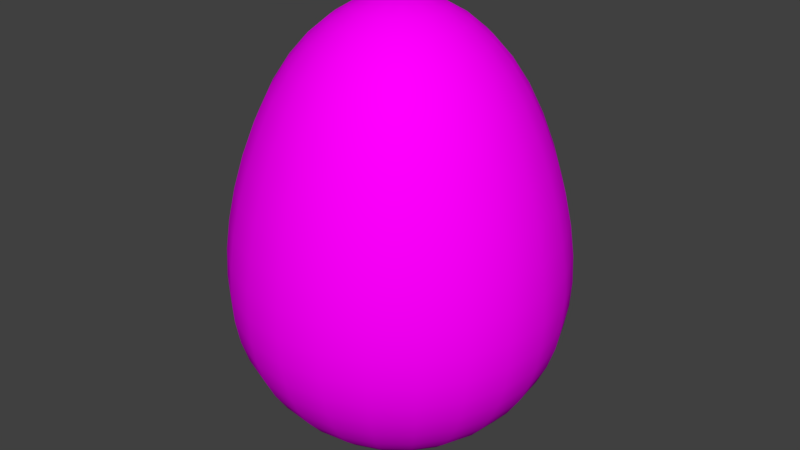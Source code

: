 # Source: Egg.blend  (saved by Blender 2.79.0; exported with 4.5.12 LTS)
import bpy
from mathutils import Matrix  # noqa: F401  (used for matrix-valued properties, if any)

bpy.ops.wm.read_factory_settings(use_empty=True)
scene = bpy.context.scene
scene.name = 'Scene'

# ---- collections
col_collection_1 = bpy.data.collections.new('Collection 1'); scene.collection.children.link(col_collection_1)

# ---- images (referenced by path relative to the original .blend; pixels are not part of the script)
import os
ASSET_DIR = os.environ.get("B2B_ASSET_DIR", "")  # directory of the original .blend (textures are referenced by path, not embedded)
HERE = os.path.dirname(os.path.abspath(__file__))  # packed textures are extracted next to this script under _unpacked/

def load_image(name, relpath, width, height, colorspace="sRGB"):
    """Load a texture the original file referenced (path relative to the .blend, or extracted next to this script)."""
    p = next((c for c in (os.path.join(HERE, relpath), os.path.join(ASSET_DIR, relpath)) if relpath and os.path.exists(c)), "")
    if p:
        img = bpy.data.images.load(p, check_existing=True)
        img.name = name
    else:  # same state as the original file: an image datablock whose file is absent (Cycles renders it pink)
        img = bpy.data.images.new(name, width, height)
        img.source = "FILE"
        img.filepath = "//" + (relpath or name)
    img.colorspace_settings.name = colorspace
    return img
img_lowpoly_texture_png = load_image('Lowpoly_texture.png', 'Lowpoly_texture.png', 1024, 1024, 'sRGB')

# ---- materials (node trees are filled in below, after node groups)
mat_egg_mat = bpy.data.materials.new('Egg_mat')
mat_egg_mat.alpha_threshold = 0.0
mat_egg_mat.roughness = 0.5

# ---- material node trees
mat_egg_mat.use_nodes = True; mat_egg_mat.node_tree.nodes.clear()
_N = mat_egg_mat.node_tree.nodes; _L = mat_egg_mat.node_tree.links
n0 = _N.new('ShaderNodeOutputMaterial'); n0.name = 'Material Output'; n0.location = (300, 300)
n1 = _N.new('ShaderNodeBsdfDiffuse'); n1.name = 'Diffuse BSDF'; n1.location = (10, 300)
n2 = _N.new('ShaderNodeTexImage'); n2.name = 'Image Texture'; n2.location = (-210, 361)
n2.width = 140
n2.image = img_lowpoly_texture_png
_L.new(n1.outputs[0], n0.inputs[0])
_L.new(n2.outputs[0], n1.inputs[0])
n0.is_active_output = True

# ---- world
world_world = bpy.data.worlds.new('World'); scene.world = world_world
world_world.use_nodes = True; world_world.node_tree.nodes.clear()
_N = world_world.node_tree.nodes; _L = world_world.node_tree.links
n0 = _N.new('ShaderNodeOutputWorld'); n0.name = 'World Output'; n0.location = (300, 300)
n1 = _N.new('ShaderNodeBackground'); n1.name = 'Background'; n1.location = (10, 300)
n1.inputs[0].default_value = (0.05088, 0.05088, 0.05088, 1.0)
_L.new(n1.outputs[0], n0.inputs[0])
n0.is_active_output = True
world_world.color = (0.05088, 0.05088, 0.05088)
world_world.use_sun_shadow = False
world_world.sun_shadow_jitter_overblur = 0.0
world_world.cycles.sampling_method = 'MANUAL'

# ---- meshes
me_sphere = bpy.data.meshes.new('Sphere')
me_sphere.from_pydata([(0.1509, 1.025, -0.5631), (0.1509, -1.014, -0.5631), (0.2457, -0.3404, -0.9171), (0.1966, 0.7111, -0.7339), (0.09485, -1.144, -0.354), (0.04314, 1.345, -0.161), (0.229, -0.6069, -0.8546), (0.229, 0.3409, -0.8546), (0.04314, -1.205, -0.161), (0.09485, 1.242, -0.354), (0.1966, -0.8313, -0.7339), (0.2457, -0.02179, -0.9171), (0.6256, -0.6069, -0.6256), (0.6256, 0.3409, -0.6256), (0.1179, -1.205, -0.1179), (0.2591, 1.242, -0.2591), (0.5372, -0.8313, -0.5372), (0.6714, -0.02179, -0.6714), (0.4122, 1.025, -0.4122), (0.4122, -1.014, -0.4122), (0.6714, -0.3404, -0.6714), (0.5372, 0.7111, -0.5372), (0.2591, -1.144, -0.2591), (0.1179, 1.345, -0.1179), (0.9171, -0.3404, -0.2457), (0.7339, 0.7111, -0.1966), (0.354, -1.144, -0.09485), (0.161, 1.345, -0.04314), (0.8546, -0.6069, -0.229), (0.8546, 0.3409, -0.229), (0.161, -1.205, -0.04314), (0.354, 1.242, -0.09485), (0.7339, -0.8313, -0.1966), (0.9171, -0.02179, -0.2457), (0.5631, 1.025, -0.1509), (0.5631, -1.014, -0.1509), (0.7339, -0.8313, 0.1966), (0.9171, -0.02179, 0.2457), (0.5631, 1.025, 0.1509), (0.5631, -1.014, 0.1509), (0.9171, -0.3404, 0.2457), (0.7339, 0.7111, 0.1966), (0.354, -1.144, 0.09485), (0.161, 1.345, 0.04314), (0.8546, -0.6069, 0.229), (0.8546, 0.3409, 0.229), (0.161, -1.205, 0.04314), (0.354, 1.242, 0.09485), (0.1179, 1.345, 0.1179), (0.6256, -0.6069, 0.6256), (0.6256, 0.3409, 0.6256), (0.1179, -1.205, 0.1179), (0.2591, 1.242, 0.2591), (0.5372, -0.8313, 0.5372), (0.6714, -0.02179, 0.6714), (0.4122, 1.025, 0.4122), (0.4122, -1.014, 0.4122), (0.6714, -0.3404, 0.6714), (0.5372, 0.7111, 0.5372), (0.2591, -1.144, 0.2591), (0.1509, -1.014, 0.5631), (0.2457, -0.3404, 0.9171), (0.1966, 0.7111, 0.7339), (0.09485, -1.144, 0.354), (0.04314, 1.345, 0.161), (0.229, -0.6069, 0.8546), (0.229, 0.3409, 0.8546), (0.04314, -1.205, 0.161), (0.09485, 1.242, 0.354), (0.1966, -0.8313, 0.7339), (0.2457, -0.02179, 0.9171), (0.1509, 1.025, 0.5631), (-0.09485, 1.242, 0.354), (-0.1966, -0.8313, 0.7339), (-0.2457, -0.02179, 0.9171), (-0.1509, 1.025, 0.5631), (-0.1509, -1.014, 0.5631), (-0.2457, -0.3404, 0.9171), (-0.1966, 0.7111, 0.7339), (-0.09485, -1.144, 0.354), (-0.04314, 1.345, 0.161), (-0.229, -0.6069, 0.8546), (-0.229, 0.3409, 0.8546), (-0.04314, -1.205, 0.161), (-0.2591, -1.144, 0.2591), (-0.1179, 1.345, 0.1179), (-0.6256, -0.6069, 0.6256), (-0.6256, 0.3409, 0.6256), (-0.1179, -1.205, 0.1179), (-0.2591, 1.242, 0.2591), (-0.5372, -0.8313, 0.5372), (-0.6714, -0.02179, 0.6714), (-0.4122, 1.025, 0.4122), (-0.4122, -1.014, 0.4122), (-0.6714, -0.3404, 0.6714), (-0.5372, 0.7111, 0.5372), (-0.5631, 1.025, 0.1509), (-0.5631, -1.014, 0.1509), (-0.9171, -0.3404, 0.2457), (-0.7339, 0.7111, 0.1966), (-0.354, -1.144, 0.09485), (-0.161, 1.345, 0.04314), (-0.8546, -0.6069, 0.229), (-0.8546, 0.3409, 0.229), (-0.161, -1.205, 0.04314), (-0.354, 1.242, 0.09485), (-0.7339, -0.8313, 0.1966), (-0.9171, -0.02179, 0.2457), (-0.161, -1.205, -0.04314), (-0.354, 1.242, -0.09485), (-0.7339, -0.8313, -0.1966), (-0.9171, -0.02179, -0.2457), (-0.5631, 1.025, -0.1509), (-0.5631, -1.014, -0.1509), (-0.9171, -0.3404, -0.2457), (-0.7339, 0.7111, -0.1966), (-0.354, -1.144, -0.09485), (-0.161, 1.345, -0.04314), (-0.8546, -0.6069, -0.229), (-0.8546, 0.3409, -0.229), (-0.5372, 0.7111, -0.5372), (-0.2591, -1.144, -0.2591), (-0.1179, 1.345, -0.1179), (-0.6256, -0.6069, -0.6256), (-0.6256, 0.3409, -0.6256), (-0.1179, -1.205, -0.1179), (-0.2591, 1.242, -0.2591), (-0.5372, -0.8313, -0.5372), (-0.6714, -0.02179, -0.6714), (-0.4122, 1.025, -0.4122), (-0.4122, -1.014, -0.4122), (-0.6714, -0.3404, -0.6714), (-0.1509, 1.025, -0.5631), (-0.1509, -1.014, -0.5631), (-0.2457, -0.3404, -0.9171), (-0.1966, 0.7111, -0.7339), (-0.09485, -1.144, -0.354), (-0.04314, 1.345, -0.161), (-0.229, -0.6069, -0.8546), (-0.229, 0.3409, -0.8546), (-0.04314, -1.205, -0.161), (-0.09485, 1.242, -0.354), (-0.1966, -0.8313, -0.7339), (-0.2457, -0.02179, -0.9171), (3.725e-09, -0.02179, -0.95), (7.451e-09, -0.3404, -0.95), (-7.451e-09, -1.014, -0.5833), (0.0726, 1.35, -0.1257), (0.1834, 1.242, -0.3176), (0.2917, 1.025, -0.5052), (0.3801, 0.7111, -0.6584), (0.4426, 0.3409, -0.7667), (0.475, -0.02179, -0.8228), (0.475, -0.3404, -0.8228), (0.4426, -0.6069, -0.7667), (0.3801, -0.8313, -0.6584), (0.2917, -1.014, -0.5052), (0.1834, -1.144, -0.3176), (0.1753, 0.8799, -0.6541), (0.1239, -1.086, -0.4625), (0.1753, -0.9288, -0.6541), (0.2394, -0.4798, -0.8935), (0.2479, -0.188, -0.9251), (0.06685, 1.309, -0.2495), (0.2394, 0.1554, -0.8935), (0.3176, 1.242, -0.1834), (0.5052, 1.025, -0.2917), (0.6584, 0.7111, -0.3801), (0.7667, 0.3409, -0.4426), (0.8228, -0.02179, -0.475), (0.8228, -0.3404, -0.475), (0.7667, -0.6069, -0.4426), (0.6584, -0.8313, -0.3801), (0.5052, -1.014, -0.2917), (0.3176, -1.144, -0.1834), (0.5865, -0.7234, -0.5865), (0.6541, -0.4798, -0.6541), (0.6541, 0.1554, -0.6541), (0.5865, 0.5283, -0.5865), (0.1826, -1.184, -0.1826), (0.3386, 1.146, -0.3386), (0.1826, 1.309, -0.1826), (0.4788, -0.9288, -0.4788), (0.6772, -0.188, -0.6772), (0.4788, 0.8799, -0.4788), (0.3386, -1.086, -0.3386), (0.3667, 1.242, -1.173e-07), (0.5833, 1.025, -1.006e-07), (0.7602, 0.7111, -8.568e-08), (0.8853, 0.3409, -4.843e-08), (0.95, -0.02179, -3.725e-08), (0.95, -0.3404, -4.843e-08), (0.8853, -0.6069, -3.725e-08), (0.7602, -0.8313, -1.863e-08), (0.5833, -1.014, -7.451e-09), (0.3667, -1.144, -1.863e-09), (0.8935, -0.4798, -0.2394), (0.9251, -0.188, -0.2479), (0.8011, 0.5283, -0.2147), (0.6541, 0.8799, -0.1753), (0.2495, -1.184, -0.06685), (0.4625, -1.086, -0.1239), (0.2495, 1.309, -0.06685), (0.8011, -0.7234, -0.2147), (0.8935, 0.1554, -0.2394), (0.4625, 1.146, -0.1239), (0.6541, -0.9288, -0.1753), (0.3176, 1.242, 0.1834), (0.5052, 1.025, 0.2917), (0.6584, 0.7111, 0.3801), (0.7667, 0.3409, 0.4426), (0.8228, -0.02179, 0.475), (0.8228, -0.3404, 0.475), (0.7667, -0.6069, 0.4426), (0.6584, -0.8313, 0.3801), (0.5052, -1.014, 0.2917), (0.3176, -1.144, 0.1834), (0.6541, -0.9288, 0.1753), (0.8011, -0.7234, 0.2147), (0.9251, -0.188, 0.2479), (0.8935, 0.1554, 0.2394), (0.6541, 0.8799, 0.1753), (0.4625, 1.146, 0.1239), (0.4625, -1.086, 0.1239), (0.8935, -0.4798, 0.2394), (0.8011, 0.5283, 0.2147), (0.2495, -1.184, 0.06685), (0.2495, 1.309, 0.06685), (0.1834, 1.242, 0.3176), (0.2917, 1.025, 0.5052), (0.3801, 0.7111, 0.6584), (0.4426, 0.3409, 0.7667), (0.475, -0.02179, 0.8228), (0.475, -0.3404, 0.8228), (0.4426, -0.6069, 0.7667), (0.3801, -0.8313, 0.6584), (0.2917, -1.014, 0.5052), (0.1834, -1.144, 0.3176), (0.1826, 1.309, 0.1826), (0.5865, -0.7234, 0.5865), (0.6541, -0.4798, 0.6541), (0.6541, 0.1554, 0.6541), (0.5865, 0.5283, 0.5865), (0.1826, -1.184, 0.1826), (0.3386, 1.146, 0.3386), (0.4788, -0.9288, 0.4788), (0.6772, -0.188, 0.6772), (0.4788, 0.8799, 0.4788), (0.3386, -1.086, 0.3386), (-3.353e-08, 1.242, 0.3667), (-7.451e-08, 1.025, 0.5833), (-7.078e-08, 0.7111, 0.7602), (-5.588e-08, 0.3409, 0.8853), (-8.196e-08, -0.02179, 0.95), (-8.196e-08, -0.3404, 0.95), (-6.706e-08, -0.6069, 0.8853), (-7.078e-08, -0.8313, 0.7602), (-6.706e-08, -1.014, 0.5833), (-4.47e-08, -1.144, 0.3667), (0.1239, -1.086, 0.4625), (0.1753, -0.9288, 0.6541), (0.2394, -0.4798, 0.8935), (0.2479, -0.188, 0.9251), (0.2147, 0.5283, 0.8011), (0.1753, 0.8799, 0.6541), (0.06685, -1.184, 0.2495), (0.06685, 1.309, 0.2495), (0.2147, -0.7234, 0.8011), (0.2394, 0.1554, 0.8935), (0.1239, 1.146, 0.4625), (-0.1834, 1.242, 0.3176), (-0.2917, 1.025, 0.5052), (-0.3801, 0.7111, 0.6584), (-0.4426, 0.3409, 0.7667), (-0.475, -0.02179, 0.8228), (-0.475, -0.3404, 0.8228), (-0.4426, -0.6069, 0.7667), (-0.3801, -0.8313, 0.6584), (-0.2917, -1.014, 0.5052), (-0.1834, -1.144, 0.3176), (-0.1239, 1.146, 0.4625), (-0.06685, 1.309, 0.2495), (-0.1753, -0.9288, 0.6541), (-0.2147, -0.7234, 0.8011), (-0.2479, -0.188, 0.9251), (-0.2394, 0.1554, 0.8935), (-0.1753, 0.8799, 0.6541), (-0.1239, -1.086, 0.4625), (-0.2394, -0.4798, 0.8935), (-0.2147, 0.5283, 0.8011), (-0.06685, -1.184, 0.2495), (-0.3176, 1.242, 0.1834), (-0.5052, 1.025, 0.2917), (-0.6584, 0.7111, 0.3801), (-0.7667, 0.3409, 0.4426), (-0.8228, -0.02179, 0.475), (-0.8228, -0.3404, 0.475), (-0.7667, -0.6069, 0.4426), (-0.6584, -0.8313, 0.3801), (-0.5052, -1.014, 0.2917), (-0.3176, -1.144, 0.1834), (-0.1826, -1.184, 0.1826), (-0.3386, -1.086, 0.3386), (-0.1826, 1.309, 0.1826), (-0.5865, -0.7234, 0.5865), (-0.6541, -0.4798, 0.6541), (-0.6541, 0.1554, 0.6541), (-0.5865, 0.5283, 0.5865), (-0.3386, 1.146, 0.3386), (-0.4788, -0.9288, 0.4788), (-0.6772, -0.188, 0.6772), (-0.4788, 0.8799, 0.4788), (-0.3667, 1.242, -1.583e-07), (-0.5833, 1.025, -2.012e-07), (-0.7602, 0.7111, -1.825e-07), (-0.8853, 0.3409, -1.378e-07), (-0.95, -0.02179, -1.825e-07), (-0.95, -0.3404, -1.676e-07), (-0.8853, -0.6069, -1.118e-07), (-0.7602, -0.8313, -7.823e-08), (-0.5833, -1.014, -8.196e-08), (-0.3667, -1.144, -7.078e-08), (-0.6541, 0.8799, 0.1753), (-0.4625, 1.146, 0.1239), (-0.4625, -1.086, 0.1239), (-0.6541, -0.9288, 0.1753), (-0.8935, -0.4798, 0.2394), (-0.9251, -0.188, 0.2479), (-0.8011, 0.5283, 0.2147), (-0.2495, -1.184, 0.06685), (-0.2495, 1.309, 0.06685), (-0.8011, -0.7234, 0.2147), (-0.8935, 0.1554, 0.2394), (-0.3176, 1.242, -0.1834), (-0.5052, 1.025, -0.2917), (-0.6584, 0.7111, -0.3801), (-0.7667, 0.3409, -0.4426), (-0.8228, -0.02179, -0.475), (-0.8228, -0.3404, -0.475), (-0.7667, -0.6069, -0.4426), (-0.6584, -0.8313, -0.3801), (-0.5052, -1.014, -0.2917), (-0.3176, -1.144, -0.1834), (-0.2495, -1.184, -0.06685), (-0.4625, 1.146, -0.1239), (-0.2495, 1.309, -0.06685), (-0.6541, -0.9288, -0.1753), (-0.8011, -0.7234, -0.2147), (-0.9251, -0.188, -0.2479), (-0.8935, 0.1554, -0.2394), (-0.6541, 0.8799, -0.1753), (-0.4625, -1.086, -0.1239), (-0.8935, -0.4798, -0.2394), (-0.8011, 0.5283, -0.2147), (-0.1834, 1.242, -0.3176), (-0.2917, 1.025, -0.5052), (-0.3801, 0.7111, -0.6584), (-0.4426, 0.3409, -0.7667), (-0.475, -0.02179, -0.8228), (-0.475, -0.3404, -0.8228), (-0.4426, -0.6069, -0.7667), (-0.3801, -0.8313, -0.6584), (-0.2917, -1.014, -0.5052), (-0.1834, -1.144, -0.3176), (-0.5865, 0.5283, -0.5865), (-0.4788, 0.8799, -0.4788), (-0.1826, -1.184, -0.1826), (-0.3386, -1.086, -0.3386), (-0.1826, 1.309, -0.1826), (-0.5865, -0.7234, -0.5865), (-0.6541, -0.4798, -0.6541), (-0.6541, 0.1554, -0.6541), (-0.3386, 1.146, -0.3386), (-0.4788, -0.9288, -0.4788), (-0.6772, -0.188, -0.6772), (-0.1239, 1.146, -0.4625), (-0.2147, 0.5283, -0.8011), (-0.06685, -1.184, -0.2495), (-0.2147, -0.7234, -0.8011), (-9.686e-08, 1.35, -0.1452), (2.421e-08, 1.242, -0.3667), (3.353e-08, 1.025, -0.5833), (3.353e-08, 0.7111, -0.7602), (3.353e-08, 0.3409, -0.8853), (3.353e-08, -0.6069, -0.8853), (2.235e-08, -0.8313, -0.7602), (0.0, -1.144, -0.3667), (-7.451e-09, -1.208, -0.1452), (0.0726, -1.208, -0.1257), (0.1239, 1.146, -0.4625), (0.2147, 0.5283, -0.8011), (0.06685, -1.184, -0.2495), (0.2147, -0.7234, -0.8011), (0.1257, 1.35, -0.0726), (0.1257, -1.208, -0.0726), (0.1452, 1.35, 1.304e-08), (0.1452, -1.208, -7.451e-09), (0.1257, 1.35, 0.0726), (0.1257, -1.208, 0.0726), (0.0726, 1.35, 0.1257), (0.0726, -1.208, 0.1257), (-9.872e-08, 1.35, 0.1452), (-1.676e-08, -1.208, 0.1452), (-0.0726, 1.35, 0.1257), (-0.0726, -1.208, 0.1257), (-0.1257, 1.35, 0.0726), (-0.1257, -1.208, 0.0726), (-0.1452, 1.35, 8.382e-09), (-0.1452, -1.208, -1.397e-08), (-0.1257, 1.35, -0.0726), (-0.1257, -1.208, -0.0726), (-0.0726, 1.35, -0.1257), (-0.0726, -1.208, -0.1257), (-0.1753, 0.8799, -0.6541), (-0.1239, -1.086, -0.4625), (-0.1753, -0.9288, -0.6541), (-0.2394, -0.4798, -0.8935), (-0.2479, -0.188, -0.9251), (-0.06685, 1.309, -0.2495), (-0.2394, 0.1554, -0.8935), (-2.547e-08, 1.31, -0.253), (1.318e-08, 0.8799, -0.6776), (4.799e-09, 0.1554, -0.9256), (7.592e-09, -0.188, -0.9583), (7.592e-09, -0.4798, -0.9256), (-9.171e-09, -0.9288, -0.6776), (-2.186e-09, -1.086, -0.4791), (-1.901e-08, -1.223, -7.706e-09), (-1.868e-07, 1.378, 1.666e-07), (0.1265, 1.31, -0.2191), (0.2396, 1.146, -0.4149), (0.3388, 0.8799, -0.5868), (0.4149, 0.5283, -0.7187), (0.4628, 0.1554, -0.8016), (0.4791, -0.188, -0.8299), (0.4628, -0.4798, -0.8016), (0.4149, -0.7234, -0.7187), (0.3388, -0.9288, -0.5868), (0.2396, -1.086, -0.4149), (0.1265, -1.185, -0.2191), (0.2191, 1.31, -0.1265), (0.4149, 1.146, -0.2396), (0.5868, 0.8799, -0.3388), (0.7187, 0.5283, -0.4149), (0.8016, 0.1554, -0.4628), (0.8299, -0.188, -0.4791), (0.8016, -0.4798, -0.4628), (0.7187, -0.7234, -0.4149), (0.5868, -0.9288, -0.3388), (0.4149, -1.086, -0.2396), (0.2191, -1.185, -0.1265), (0.253, 1.31, -9.277e-08), (0.4791, 1.146, -1.064e-07), (0.6776, 0.8799, -9.261e-08), (0.8299, 0.5283, -7.262e-08), (0.9256, 0.1554, -3.546e-08), (0.9583, -0.188, -4.559e-08), (0.9256, -0.4798, -5.04e-08), (0.8299, -0.7234, -2.556e-08), (0.6776, -0.9288, -1.265e-08), (0.4791, -1.086, 1.37e-10), (0.2531, -1.185, -6.965e-09), (0.2191, 1.31, 0.1265), (0.4149, 1.146, 0.2396), (0.5868, 0.8799, 0.3388), (0.7187, 0.5283, 0.4149), (0.8016, 0.1554, 0.4628), (0.8299, -0.188, 0.4791), (0.8016, -0.4798, 0.4628), (0.7187, -0.7234, 0.4149), (0.5868, -0.9288, 0.3388), (0.4149, -1.086, 0.2396), (0.2191, -1.185, 0.1265), (0.1265, 1.31, 0.2191), (0.2396, 1.146, 0.4149), (0.3388, 0.8799, 0.5868), (0.4149, 0.5283, 0.7187), (0.4628, 0.1554, 0.8016), (0.4791, -0.188, 0.8299), (0.4628, -0.4798, 0.8016), (0.4149, -0.7234, 0.7187), (0.3388, -0.9288, 0.5868), (0.2396, -1.086, 0.4149), (0.1265, -1.185, 0.2191), (-3.998e-08, 1.31, 0.253), (-5.251e-08, 1.146, 0.4791), (-8.417e-08, 0.8799, 0.6776), (-5.158e-08, 0.5283, 0.8299), (-6.741e-08, 0.1554, 0.9256), (-8.976e-08, -0.188, 0.9583), (-7.113e-08, -0.4798, 0.9256), (-6.741e-08, -0.7234, 0.8299), (-6.927e-08, -0.9288, 0.6776), (-6.648e-08, -1.086, 0.4791), (-2.222e-08, -1.185, 0.2531), (-0.1265, 1.31, 0.2191), (-0.2396, 1.146, 0.4149), (-0.3388, 0.8799, 0.5868), (-0.4149, 0.5283, 0.7187), (-0.4628, 0.1554, 0.8016), (-0.4791, -0.188, 0.8299), (-0.4628, -0.4798, 0.8016), (-0.4149, -0.7234, 0.7187), (-0.3388, -0.9288, 0.5868), (-0.2396, -1.086, 0.4149), (-0.1265, -1.185, 0.2191), (-0.2191, 1.31, 0.1265), (-0.4149, 1.146, 0.2396), (-0.5868, 0.8799, 0.3388), (-0.7187, 0.5283, 0.4149), (-0.8016, 0.1554, 0.4628), (-0.8299, -0.188, 0.4791), (-0.8016, -0.4798, 0.4628), (-0.7187, -0.7234, 0.4149), (-0.5868, -0.9288, 0.3388), (-0.4149, -1.086, 0.2396), (-0.2191, -1.185, 0.1265), (-0.253, 1.31, -1.079e-07), (-0.4791, 1.146, -1.767e-07), (-0.6776, 0.8799, -2.118e-07), (-0.8299, 0.5283, -1.481e-07), (-0.9256, 0.1554, -1.519e-07), (-0.9583, -0.188, -1.965e-07), (-0.9256, -0.4798, -1.286e-07), (-0.8299, -0.7234, -1.01e-07), (-0.6776, -0.9288, -6.015e-08), (-0.4791, -1.086, -9.858e-08), (-0.2531, -1.185, -3.071e-08), (-0.2191, 1.31, -0.1265), (-0.4149, 1.146, -0.2396), (-0.5868, 0.8799, -0.3388), (-0.7187, 0.5283, -0.4149), (-0.8016, 0.1554, -0.4628), (-0.8299, -0.188, -0.4791), (-0.8016, -0.4798, -0.4628), (-0.7187, -0.7234, -0.4149), (-0.5868, -0.9288, -0.3388), (-0.4149, -1.086, -0.2396), (-0.2191, -1.185, -0.1265), (-0.1265, 1.31, -0.2191), (-0.2396, 1.146, -0.4149), (-0.3388, 0.8799, -0.5868), (-0.4149, 0.5283, -0.7187), (-0.4628, 0.1554, -0.8016), (-0.4791, -0.188, -0.8299), (-0.4628, -0.4798, -0.8016), (-0.4149, -0.7234, -0.7187), (-0.3388, -0.9288, -0.5868), (-0.2396, -1.086, -0.4149), (-0.1265, -1.185, -0.2191), (4.761e-08, 1.146, -0.4791), (5.366e-08, 0.5283, -0.8299), (4.994e-08, -0.7234, -0.8299), (1.115e-10, -1.185, -0.2531)], [], [(0, 158, 421, 381), (0, 381, 550, 389), (0, 389, 430, 149), (0, 149, 431, 158), (1, 159, 426, 146), (1, 146, 425, 160), (1, 160, 437, 156), (1, 156, 438, 159), (2, 161, 424, 145), (2, 145, 423, 162), (2, 162, 434, 153), (2, 153, 435, 161), (3, 390, 551, 382), (3, 382, 421, 158), (3, 158, 431, 150), (3, 150, 432, 390), (4, 391, 553, 386), (4, 386, 426, 159), (4, 159, 438, 157), (4, 157, 439, 391), (5, 163, 420, 379), (5, 379, 428, 147), (5, 147, 429, 163), (6, 392, 552, 384), (6, 384, 424, 161), (6, 161, 435, 154), (6, 154, 436, 392), (7, 164, 422, 383), (7, 383, 551, 390), (7, 390, 432, 151), (7, 151, 433, 164), (8, 388, 427, 387), (8, 387, 553, 391), (8, 391, 439, 388), (9, 389, 550, 380), (9, 380, 420, 163), (9, 163, 429, 148), (9, 148, 430, 389), (10, 160, 425, 385), (10, 385, 552, 392), (10, 392, 436, 155), (10, 155, 437, 160), (11, 162, 423, 144), (11, 144, 422, 164), (11, 164, 433, 152), (11, 152, 434, 162), (12, 175, 436, 154), (12, 154, 435, 176), (12, 176, 446, 171), (12, 171, 447, 175), (13, 177, 433, 151), (13, 151, 432, 178), (13, 178, 443, 168), (13, 168, 444, 177), (14, 394, 427, 388), (14, 388, 439, 179), (14, 179, 450, 394), (15, 180, 430, 148), (15, 148, 429, 181), (15, 181, 440, 165), (15, 165, 441, 180), (16, 182, 437, 155), (16, 155, 436, 175), (16, 175, 447, 172), (16, 172, 448, 182), (17, 183, 434, 152), (17, 152, 433, 177), (17, 177, 444, 169), (17, 169, 445, 183), (18, 184, 431, 149), (18, 149, 430, 180), (18, 180, 441, 166), (18, 166, 442, 184), (19, 185, 438, 156), (19, 156, 437, 182), (19, 182, 448, 173), (19, 173, 449, 185), (20, 176, 435, 153), (20, 153, 434, 183), (20, 183, 445, 170), (20, 170, 446, 176), (21, 178, 432, 150), (21, 150, 431, 184), (21, 184, 442, 167), (21, 167, 443, 178), (22, 179, 439, 157), (22, 157, 438, 185), (22, 185, 449, 174), (22, 174, 450, 179), (23, 181, 429, 147), (23, 147, 428, 393), (23, 393, 440, 181), (24, 196, 446, 170), (24, 170, 445, 197), (24, 197, 456, 191), (24, 191, 457, 196), (25, 198, 443, 167), (25, 167, 442, 199), (25, 199, 453, 188), (25, 188, 454, 198), (26, 200, 450, 174), (26, 174, 449, 201), (26, 201, 460, 195), (26, 195, 461, 200), (27, 202, 440, 393), (27, 393, 428, 395), (27, 395, 451, 202), (28, 203, 447, 171), (28, 171, 446, 196), (28, 196, 457, 192), (28, 192, 458, 203), (29, 204, 444, 168), (29, 168, 443, 198), (29, 198, 454, 189), (29, 189, 455, 204), (30, 396, 427, 394), (30, 394, 450, 200), (30, 200, 461, 396), (31, 205, 441, 165), (31, 165, 440, 202), (31, 202, 451, 186), (31, 186, 452, 205), (32, 206, 448, 172), (32, 172, 447, 203), (32, 203, 458, 193), (32, 193, 459, 206), (33, 197, 445, 169), (33, 169, 444, 204), (33, 204, 455, 190), (33, 190, 456, 197), (34, 199, 442, 166), (34, 166, 441, 205), (34, 205, 452, 187), (34, 187, 453, 199), (35, 201, 449, 173), (35, 173, 448, 206), (35, 206, 459, 194), (35, 194, 460, 201), (36, 217, 459, 193), (36, 193, 458, 218), (36, 218, 469, 214), (36, 214, 470, 217), (37, 219, 456, 190), (37, 190, 455, 220), (37, 220, 466, 211), (37, 211, 467, 219), (38, 221, 453, 187), (38, 187, 452, 222), (38, 222, 463, 208), (38, 208, 464, 221), (39, 223, 460, 194), (39, 194, 459, 217), (39, 217, 470, 215), (39, 215, 471, 223), (40, 224, 457, 191), (40, 191, 456, 219), (40, 219, 467, 212), (40, 212, 468, 224), (41, 225, 454, 188), (41, 188, 453, 221), (41, 221, 464, 209), (41, 209, 465, 225), (42, 226, 461, 195), (42, 195, 460, 223), (42, 223, 471, 216), (42, 216, 472, 226), (43, 227, 451, 395), (43, 395, 428, 397), (43, 397, 462, 227), (44, 218, 458, 192), (44, 192, 457, 224), (44, 224, 468, 213), (44, 213, 469, 218), (45, 220, 455, 189), (45, 189, 454, 225), (45, 225, 465, 210), (45, 210, 466, 220), (46, 398, 427, 396), (46, 396, 461, 226), (46, 226, 472, 398), (47, 222, 452, 186), (47, 186, 451, 227), (47, 227, 462, 207), (47, 207, 463, 222), (48, 238, 462, 397), (48, 397, 428, 399), (48, 399, 473, 238), (49, 239, 469, 213), (49, 213, 468, 240), (49, 240, 479, 234), (49, 234, 480, 239), (50, 241, 466, 210), (50, 210, 465, 242), (50, 242, 476, 231), (50, 231, 477, 241), (51, 400, 427, 398), (51, 398, 472, 243), (51, 243, 483, 400), (52, 244, 463, 207), (52, 207, 462, 238), (52, 238, 473, 228), (52, 228, 474, 244), (53, 245, 470, 214), (53, 214, 469, 239), (53, 239, 480, 235), (53, 235, 481, 245), (54, 246, 467, 211), (54, 211, 466, 241), (54, 241, 477, 232), (54, 232, 478, 246), (55, 247, 464, 208), (55, 208, 463, 244), (55, 244, 474, 229), (55, 229, 475, 247), (56, 248, 471, 215), (56, 215, 470, 245), (56, 245, 481, 236), (56, 236, 482, 248), (57, 240, 468, 212), (57, 212, 467, 246), (57, 246, 478, 233), (57, 233, 479, 240), (58, 242, 465, 209), (58, 209, 464, 247), (58, 247, 475, 230), (58, 230, 476, 242), (59, 243, 472, 216), (59, 216, 471, 248), (59, 248, 482, 237), (59, 237, 483, 243), (60, 259, 482, 236), (60, 236, 481, 260), (60, 260, 492, 257), (60, 257, 493, 259), (61, 261, 479, 233), (61, 233, 478, 262), (61, 262, 489, 254), (61, 254, 490, 261), (62, 263, 476, 230), (62, 230, 475, 264), (62, 264, 486, 251), (62, 251, 487, 263), (63, 265, 483, 237), (63, 237, 482, 259), (63, 259, 493, 258), (63, 258, 494, 265), (64, 266, 473, 399), (64, 399, 428, 401), (64, 401, 484, 266), (65, 267, 480, 234), (65, 234, 479, 261), (65, 261, 490, 255), (65, 255, 491, 267), (66, 268, 477, 231), (66, 231, 476, 263), (66, 263, 487, 252), (66, 252, 488, 268), (67, 402, 427, 400), (67, 400, 483, 265), (67, 265, 494, 402), (68, 269, 474, 228), (68, 228, 473, 266), (68, 266, 484, 249), (68, 249, 485, 269), (69, 260, 481, 235), (69, 235, 480, 267), (69, 267, 491, 256), (69, 256, 492, 260), (70, 262, 478, 232), (70, 232, 477, 268), (70, 268, 488, 253), (70, 253, 489, 262), (71, 264, 475, 229), (71, 229, 474, 269), (71, 269, 485, 250), (71, 250, 486, 264), (72, 280, 485, 249), (72, 249, 484, 281), (72, 281, 495, 270), (72, 270, 496, 280), (73, 282, 492, 256), (73, 256, 491, 283), (73, 283, 502, 277), (73, 277, 503, 282), (74, 284, 489, 253), (74, 253, 488, 285), (74, 285, 499, 274), (74, 274, 500, 284), (75, 286, 486, 250), (75, 250, 485, 280), (75, 280, 496, 271), (75, 271, 497, 286), (76, 287, 493, 257), (76, 257, 492, 282), (76, 282, 503, 278), (76, 278, 504, 287), (77, 288, 490, 254), (77, 254, 489, 284), (77, 284, 500, 275), (77, 275, 501, 288), (78, 289, 487, 251), (78, 251, 486, 286), (78, 286, 497, 272), (78, 272, 498, 289), (79, 290, 494, 258), (79, 258, 493, 287), (79, 287, 504, 279), (79, 279, 505, 290), (80, 281, 484, 401), (80, 401, 428, 403), (80, 403, 495, 281), (81, 283, 491, 255), (81, 255, 490, 288), (81, 288, 501, 276), (81, 276, 502, 283), (82, 285, 488, 252), (82, 252, 487, 289), (82, 289, 498, 273), (82, 273, 499, 285), (83, 404, 427, 402), (83, 402, 494, 290), (83, 290, 505, 404), (84, 301, 505, 279), (84, 279, 504, 302), (84, 302, 515, 300), (84, 300, 516, 301), (85, 303, 495, 403), (85, 403, 428, 405), (85, 405, 506, 303), (86, 304, 502, 276), (86, 276, 501, 305), (86, 305, 512, 297), (86, 297, 513, 304), (87, 306, 499, 273), (87, 273, 498, 307), (87, 307, 509, 294), (87, 294, 510, 306), (88, 406, 427, 404), (88, 404, 505, 301), (88, 301, 516, 406), (89, 308, 496, 270), (89, 270, 495, 303), (89, 303, 506, 291), (89, 291, 507, 308), (90, 309, 503, 277), (90, 277, 502, 304), (90, 304, 513, 298), (90, 298, 514, 309), (91, 310, 500, 274), (91, 274, 499, 306), (91, 306, 510, 295), (91, 295, 511, 310), (92, 311, 497, 271), (92, 271, 496, 308), (92, 308, 507, 292), (92, 292, 508, 311), (93, 302, 504, 278), (93, 278, 503, 309), (93, 309, 514, 299), (93, 299, 515, 302), (94, 305, 501, 275), (94, 275, 500, 310), (94, 310, 511, 296), (94, 296, 512, 305), (95, 307, 498, 272), (95, 272, 497, 311), (95, 311, 508, 293), (95, 293, 509, 307), (96, 322, 508, 292), (96, 292, 507, 323), (96, 323, 518, 313), (96, 313, 519, 322), (97, 324, 515, 299), (97, 299, 514, 325), (97, 325, 525, 320), (97, 320, 526, 324), (98, 326, 512, 296), (98, 296, 511, 327), (98, 327, 522, 317), (98, 317, 523, 326), (99, 328, 509, 293), (99, 293, 508, 322), (99, 322, 519, 314), (99, 314, 520, 328), (100, 329, 516, 300), (100, 300, 515, 324), (100, 324, 526, 321), (100, 321, 527, 329), (101, 330, 506, 405), (101, 405, 428, 407), (101, 407, 517, 330), (102, 331, 513, 297), (102, 297, 512, 326), (102, 326, 523, 318), (102, 318, 524, 331), (103, 332, 510, 294), (103, 294, 509, 328), (103, 328, 520, 315), (103, 315, 521, 332), (104, 408, 427, 406), (104, 406, 516, 329), (104, 329, 527, 408), (105, 323, 507, 291), (105, 291, 506, 330), (105, 330, 517, 312), (105, 312, 518, 323), (106, 325, 514, 298), (106, 298, 513, 331), (106, 331, 524, 319), (106, 319, 525, 325), (107, 327, 511, 295), (107, 295, 510, 332), (107, 332, 521, 316), (107, 316, 522, 327), (108, 410, 427, 408), (108, 408, 527, 343), (108, 343, 538, 410), (109, 344, 518, 312), (109, 312, 517, 345), (109, 345, 528, 333), (109, 333, 529, 344), (110, 346, 525, 319), (110, 319, 524, 347), (110, 347, 535, 340), (110, 340, 536, 346), (111, 348, 522, 316), (111, 316, 521, 349), (111, 349, 532, 337), (111, 337, 533, 348), (112, 350, 519, 313), (112, 313, 518, 344), (112, 344, 529, 334), (112, 334, 530, 350), (113, 351, 526, 320), (113, 320, 525, 346), (113, 346, 536, 341), (113, 341, 537, 351), (114, 352, 523, 317), (114, 317, 522, 348), (114, 348, 533, 338), (114, 338, 534, 352), (115, 353, 520, 314), (115, 314, 519, 350), (115, 350, 530, 335), (115, 335, 531, 353), (116, 343, 527, 321), (116, 321, 526, 351), (116, 351, 537, 342), (116, 342, 538, 343), (117, 345, 517, 407), (117, 407, 428, 409), (117, 409, 528, 345), (118, 347, 524, 318), (118, 318, 523, 352), (118, 352, 534, 339), (118, 339, 535, 347), (119, 349, 521, 315), (119, 315, 520, 353), (119, 353, 531, 336), (119, 336, 532, 349), (120, 364, 531, 335), (120, 335, 530, 365), (120, 365, 541, 356), (120, 356, 542, 364), (121, 366, 538, 342), (121, 342, 537, 367), (121, 367, 548, 363), (121, 363, 549, 366), (122, 368, 528, 409), (122, 409, 428, 411), (122, 411, 539, 368), (123, 369, 535, 339), (123, 339, 534, 370), (123, 370, 545, 360), (123, 360, 546, 369), (124, 371, 532, 336), (124, 336, 531, 364), (124, 364, 542, 357), (124, 357, 543, 371), (125, 412, 427, 410), (125, 410, 538, 366), (125, 366, 549, 412), (126, 372, 529, 333), (126, 333, 528, 368), (126, 368, 539, 354), (126, 354, 540, 372), (127, 373, 536, 340), (127, 340, 535, 369), (127, 369, 546, 361), (127, 361, 547, 373), (128, 374, 533, 337), (128, 337, 532, 371), (128, 371, 543, 358), (128, 358, 544, 374), (129, 365, 530, 334), (129, 334, 529, 372), (129, 372, 540, 355), (129, 355, 541, 365), (130, 367, 537, 341), (130, 341, 536, 373), (130, 373, 547, 362), (130, 362, 548, 367), (131, 370, 534, 338), (131, 338, 533, 374), (131, 374, 544, 359), (131, 359, 545, 370), (132, 413, 541, 355), (132, 355, 540, 375), (132, 375, 550, 381), (132, 381, 421, 413), (133, 414, 548, 362), (133, 362, 547, 415), (133, 415, 425, 146), (133, 146, 426, 414), (134, 416, 545, 359), (134, 359, 544, 417), (134, 417, 423, 145), (134, 145, 424, 416), (135, 376, 542, 356), (135, 356, 541, 413), (135, 413, 421, 382), (135, 382, 551, 376), (136, 377, 549, 363), (136, 363, 548, 414), (136, 414, 426, 386), (136, 386, 553, 377), (137, 418, 539, 411), (137, 411, 428, 379), (137, 379, 420, 418), (138, 378, 546, 360), (138, 360, 545, 416), (138, 416, 424, 384), (138, 384, 552, 378), (139, 419, 543, 357), (139, 357, 542, 376), (139, 376, 551, 383), (139, 383, 422, 419), (140, 387, 427, 412), (140, 412, 549, 377), (140, 377, 553, 387), (141, 375, 540, 354), (141, 354, 539, 418), (141, 418, 420, 380), (141, 380, 550, 375), (142, 415, 547, 361), (142, 361, 546, 378), (142, 378, 552, 385), (142, 385, 425, 415), (143, 417, 544, 358), (143, 358, 543, 419), (143, 419, 422, 144), (143, 144, 423, 417)])
me_sphere.polygons.foreach_set('use_smooth', [True] * 552)
_uv = me_sphere.uv_layers.new(name='UVMap')
_uv.uv.foreach_set('vector', [0.4851, 0.6904, 0.4849, 0.6899, 0.4852, 0.6895, 0.4854, 0.69, 0.4851, 0.6904, 0.4854, 0.69, 0.4856, 0.6905, 0.4854, 0.6908, 0.4851, 0.6904, 0.4854, 0.6908, 0.4852, 0.6912, 0.4848, 0.6908, 0.4851, 0.6904, 0.4848, 0.6908, 0.4845, 0.6903, 0.4849, 0.6899, 0.4848, 0.6834, 0.485, 0.683, 0.4853, 0.6833, 0.4851, 0.6837, 0.4848, 0.6834, 0.4851, 0.6837, 0.485, 0.6841, 0.4847, 0.6839, 0.4848, 0.6834, 0.4847, 0.6839, 0.4843, 0.6835, 0.4845, 0.683, 0.4848, 0.6834, 0.4845, 0.683, 0.4848, 0.6826, 0.485, 0.683, 0.4842, 0.6859, 0.4843, 0.6855, 0.4847, 0.6856, 0.4847, 0.686, 0.4842, 0.6859, 0.4847, 0.686, 0.4847, 0.6864, 0.4842, 0.6864, 0.4842, 0.6859, 0.4842, 0.6864, 0.4837, 0.6864, 0.4837, 0.6859, 0.4842, 0.6859, 0.4837, 0.6859, 0.4838, 0.6853, 0.4843, 0.6855, 0.4847, 0.6893, 0.4845, 0.6887, 0.4849, 0.6885, 0.485, 0.689, 0.4847, 0.6893, 0.485, 0.689, 0.4852, 0.6895, 0.4849, 0.6899, 0.4847, 0.6893, 0.4849, 0.6899, 0.4845, 0.6903, 0.4843, 0.6897, 0.4847, 0.6893, 0.4843, 0.6897, 0.484, 0.689, 0.4845, 0.6887, 0.4853, 0.6826, 0.4856, 0.6822, 0.4858, 0.6825, 0.4855, 0.6829, 0.4853, 0.6826, 0.4855, 0.6829, 0.4853, 0.6833, 0.485, 0.683, 0.4853, 0.6826, 0.485, 0.683, 0.4848, 0.6826, 0.4851, 0.6822, 0.4853, 0.6826, 0.4851, 0.6822, 0.4855, 0.6819, 0.4856, 0.6822, 0.4864, 0.6918, 0.486, 0.6915, 0.4862, 0.6913, 0.4865, 0.6917, 0.4864, 0.6918, 0.4865, 0.6917, 0.487, 0.6926, 0.4864, 0.692, 0.4864, 0.6918, 0.4864, 0.692, 0.486, 0.6918, 0.486, 0.6915, 0.4843, 0.6851, 0.4844, 0.6847, 0.4848, 0.6849, 0.4848, 0.6853, 0.4843, 0.6851, 0.4848, 0.6853, 0.4847, 0.6856, 0.4843, 0.6855, 0.4843, 0.6851, 0.4843, 0.6855, 0.4838, 0.6853, 0.4839, 0.6849, 0.4843, 0.6851, 0.4839, 0.6849, 0.484, 0.6844, 0.4844, 0.6847, 0.4844, 0.6881, 0.4843, 0.6875, 0.4847, 0.6874, 0.4848, 0.6879, 0.4844, 0.6881, 0.4848, 0.6879, 0.4849, 0.6885, 0.4845, 0.6887, 0.4844, 0.6881, 0.4845, 0.6887, 0.484, 0.689, 0.4839, 0.6883, 0.4844, 0.6881, 0.4839, 0.6883, 0.4838, 0.6877, 0.4843, 0.6875, 0.4859, 0.6819, 0.486, 0.6817, 0.4866, 0.6811, 0.4861, 0.682, 0.4859, 0.6819, 0.4861, 0.682, 0.4858, 0.6825, 0.4856, 0.6822, 0.4859, 0.6819, 0.4856, 0.6822, 0.4855, 0.6819, 0.486, 0.6817, 0.4857, 0.6912, 0.4854, 0.6908, 0.4856, 0.6905, 0.4859, 0.6909, 0.4857, 0.6912, 0.4859, 0.6909, 0.4862, 0.6913, 0.486, 0.6915, 0.4857, 0.6912, 0.486, 0.6915, 0.486, 0.6918, 0.4856, 0.6915, 0.4857, 0.6912, 0.4856, 0.6915, 0.4852, 0.6912, 0.4854, 0.6908, 0.4845, 0.6843, 0.4847, 0.6839, 0.485, 0.6841, 0.4849, 0.6845, 0.4845, 0.6843, 0.4849, 0.6845, 0.4848, 0.6849, 0.4844, 0.6847, 0.4845, 0.6843, 0.4844, 0.6847, 0.484, 0.6844, 0.4841, 0.6839, 0.4845, 0.6843, 0.4841, 0.6839, 0.4843, 0.6835, 0.4847, 0.6839, 0.4842, 0.6869, 0.4842, 0.6864, 0.4847, 0.6864, 0.4847, 0.6869, 0.4842, 0.6869, 0.4847, 0.6869, 0.4847, 0.6874, 0.4843, 0.6875, 0.4842, 0.6869, 0.4843, 0.6875, 0.4838, 0.6877, 0.4837, 0.687, 0.4842, 0.6869, 0.4837, 0.687, 0.4837, 0.6864, 0.4842, 0.6864, 0.4833, 0.6845, 0.4834, 0.684, 0.484, 0.6844, 0.4839, 0.6849, 0.4833, 0.6845, 0.4839, 0.6849, 0.4838, 0.6853, 0.4832, 0.6851, 0.4833, 0.6845, 0.4832, 0.6851, 0.4824, 0.6848, 0.4826, 0.6841, 0.4833, 0.6845, 0.4826, 0.6841, 0.4828, 0.6835, 0.4834, 0.684, 0.4833, 0.6887, 0.4831, 0.6879, 0.4838, 0.6877, 0.4839, 0.6883, 0.4833, 0.6887, 0.4839, 0.6883, 0.484, 0.689, 0.4835, 0.6894, 0.4833, 0.6887, 0.4835, 0.6894, 0.4829, 0.69, 0.4826, 0.6891, 0.4833, 0.6887, 0.4826, 0.6891, 0.4824, 0.6881, 0.4831, 0.6879, 0.4858, 0.6815, 0.4859, 0.6812, 0.4866, 0.6811, 0.486, 0.6817, 0.4858, 0.6815, 0.486, 0.6817, 0.4855, 0.6819, 0.4854, 0.6815, 0.4858, 0.6815, 0.4854, 0.6815, 0.4854, 0.6811, 0.4859, 0.6812, 0.4854, 0.692, 0.485, 0.6917, 0.4852, 0.6912, 0.4856, 0.6915, 0.4854, 0.692, 0.4856, 0.6915, 0.486, 0.6918, 0.4859, 0.6921, 0.4854, 0.692, 0.4859, 0.6921, 0.4859, 0.6925, 0.4853, 0.6925, 0.4854, 0.692, 0.4853, 0.6925, 0.4848, 0.6923, 0.485, 0.6917, 0.4836, 0.6835, 0.4839, 0.683, 0.4843, 0.6835, 0.4841, 0.6839, 0.4836, 0.6835, 0.4841, 0.6839, 0.484, 0.6844, 0.4834, 0.684, 0.4836, 0.6835, 0.4834, 0.684, 0.4828, 0.6835, 0.4831, 0.6828, 0.4836, 0.6835, 0.4831, 0.6828, 0.4834, 0.6823, 0.4839, 0.683, 0.4831, 0.6871, 0.483, 0.6864, 0.4837, 0.6864, 0.4837, 0.687, 0.4831, 0.6871, 0.4837, 0.687, 0.4838, 0.6877, 0.4831, 0.6879, 0.4831, 0.6871, 0.4831, 0.6879, 0.4824, 0.6881, 0.4823, 0.6872, 0.4831, 0.6871, 0.4823, 0.6872, 0.4823, 0.6863, 0.483, 0.6864, 0.4846, 0.6913, 0.4842, 0.6908, 0.4845, 0.6903, 0.4848, 0.6908, 0.4846, 0.6913, 0.4848, 0.6908, 0.4852, 0.6912, 0.485, 0.6917, 0.4846, 0.6913, 0.485, 0.6917, 0.4848, 0.6923, 0.4843, 0.692, 0.4846, 0.6913, 0.4843, 0.692, 0.4838, 0.6915, 0.4842, 0.6908, 0.4842, 0.6825, 0.4845, 0.6821, 0.4848, 0.6826, 0.4845, 0.683, 0.4842, 0.6825, 0.4845, 0.683, 0.4843, 0.6835, 0.4839, 0.683, 0.4842, 0.6825, 0.4839, 0.683, 0.4834, 0.6823, 0.4838, 0.6818, 0.4842, 0.6825, 0.4838, 0.6818, 0.4843, 0.6814, 0.4845, 0.6821, 0.4831, 0.6857, 0.4832, 0.6851, 0.4838, 0.6853, 0.4837, 0.6859, 0.4831, 0.6857, 0.4837, 0.6859, 0.4837, 0.6864, 0.483, 0.6864, 0.4831, 0.6857, 0.483, 0.6864, 0.4823, 0.6863, 0.4823, 0.6855, 0.4831, 0.6857, 0.4823, 0.6855, 0.4824, 0.6848, 0.4832, 0.6851, 0.4838, 0.6902, 0.4835, 0.6894, 0.484, 0.689, 0.4843, 0.6897, 0.4838, 0.6902, 0.4843, 0.6897, 0.4845, 0.6903, 0.4842, 0.6908, 0.4838, 0.6902, 0.4842, 0.6908, 0.4838, 0.6915, 0.4833, 0.6908, 0.4838, 0.6902, 0.4833, 0.6908, 0.4829, 0.69, 0.4835, 0.6894, 0.4849, 0.6818, 0.4854, 0.6815, 0.4855, 0.6819, 0.4851, 0.6822, 0.4849, 0.6818, 0.4851, 0.6822, 0.4848, 0.6826, 0.4845, 0.6821, 0.4849, 0.6818, 0.4845, 0.6821, 0.4843, 0.6814, 0.4848, 0.6812, 0.4849, 0.6818, 0.4848, 0.6812, 0.4854, 0.6811, 0.4854, 0.6815, 0.4863, 0.6922, 0.4859, 0.6921, 0.486, 0.6918, 0.4864, 0.692, 0.4863, 0.6922, 0.4864, 0.692, 0.487, 0.6926, 0.4863, 0.6924, 0.4863, 0.6922, 0.4863, 0.6924, 0.4859, 0.6925, 0.4859, 0.6921, 0.4813, 0.6852, 0.4815, 0.6843, 0.4824, 0.6848, 0.4823, 0.6855, 0.4813, 0.6852, 0.4823, 0.6855, 0.4823, 0.6863, 0.4813, 0.6862, 0.4813, 0.6852, 0.4813, 0.6862, 0.4802, 0.6861, 0.4803, 0.6849, 0.4813, 0.6852, 0.4803, 0.6849, 0.4805, 0.6837, 0.4815, 0.6843, 0.4828, 0.6917, 0.4822, 0.6908, 0.4829, 0.69, 0.4833, 0.6908, 0.4828, 0.6917, 0.4833, 0.6908, 0.4838, 0.6915, 0.4834, 0.6924, 0.4828, 0.6917, 0.4834, 0.6924, 0.483, 0.6934, 0.4822, 0.6927, 0.4828, 0.6917, 0.4822, 0.6927, 0.4815, 0.6917, 0.4822, 0.6908, 0.4847, 0.6804, 0.4853, 0.6805, 0.4854, 0.6811, 0.4848, 0.6812, 0.4847, 0.6804, 0.4848, 0.6812, 0.4843, 0.6814, 0.4841, 0.6805, 0.4847, 0.6804, 0.4841, 0.6805, 0.4839, 0.6796, 0.4847, 0.6796, 0.4847, 0.6804, 0.4847, 0.6796, 0.4854, 0.68, 0.4853, 0.6805, 0.4863, 0.6928, 0.4858, 0.693, 0.4859, 0.6925, 0.4863, 0.6924, 0.4863, 0.6928, 0.4863, 0.6924, 0.487, 0.6926, 0.4865, 0.6929, 0.4863, 0.6928, 0.4865, 0.6929, 0.4859, 0.6934, 0.4858, 0.693, 0.4817, 0.6834, 0.482, 0.6827, 0.4828, 0.6835, 0.4826, 0.6841, 0.4817, 0.6834, 0.4826, 0.6841, 0.4824, 0.6848, 0.4815, 0.6843, 0.4817, 0.6834, 0.4815, 0.6843, 0.4805, 0.6837, 0.4808, 0.6827, 0.4817, 0.6834, 0.4808, 0.6827, 0.4812, 0.6817, 0.482, 0.6827, 0.4818, 0.6897, 0.4815, 0.6885, 0.4824, 0.6881, 0.4826, 0.6891, 0.4818, 0.6897, 0.4826, 0.6891, 0.4829, 0.69, 0.4822, 0.6908, 0.4818, 0.6897, 0.4822, 0.6908, 0.4815, 0.6917, 0.4809, 0.6904, 0.4818, 0.6897, 0.4809, 0.6904, 0.4805, 0.689, 0.4815, 0.6885, 0.4858, 0.6808, 0.4861, 0.6807, 0.4866, 0.6811, 0.4859, 0.6812, 0.4858, 0.6808, 0.4859, 0.6812, 0.4854, 0.6811, 0.4853, 0.6805, 0.4858, 0.6808, 0.4853, 0.6805, 0.4854, 0.68, 0.4861, 0.6807, 0.4853, 0.6931, 0.4847, 0.6931, 0.4848, 0.6923, 0.4853, 0.6925, 0.4853, 0.6931, 0.4853, 0.6925, 0.4859, 0.6925, 0.4858, 0.693, 0.4853, 0.6931, 0.4858, 0.693, 0.4859, 0.6934, 0.4853, 0.6938, 0.4853, 0.6931, 0.4853, 0.6938, 0.4846, 0.6939, 0.4847, 0.6931, 0.4824, 0.682, 0.4829, 0.6813, 0.4834, 0.6823, 0.4831, 0.6828, 0.4824, 0.682, 0.4831, 0.6828, 0.4828, 0.6835, 0.482, 0.6827, 0.4824, 0.682, 0.482, 0.6827, 0.4812, 0.6817, 0.4818, 0.6809, 0.4824, 0.682, 0.4818, 0.6809, 0.4824, 0.6803, 0.4829, 0.6813, 0.4813, 0.6874, 0.4813, 0.6862, 0.4823, 0.6863, 0.4823, 0.6872, 0.4813, 0.6874, 0.4823, 0.6872, 0.4824, 0.6881, 0.4815, 0.6885, 0.4813, 0.6874, 0.4815, 0.6885, 0.4805, 0.689, 0.4802, 0.6875, 0.4813, 0.6874, 0.4802, 0.6875, 0.4802, 0.6861, 0.4813, 0.6862, 0.4841, 0.6929, 0.4834, 0.6924, 0.4838, 0.6915, 0.4843, 0.692, 0.4841, 0.6929, 0.4843, 0.692, 0.4848, 0.6923, 0.4847, 0.6931, 0.4841, 0.6929, 0.4847, 0.6931, 0.4846, 0.6939, 0.4838, 0.6938, 0.4841, 0.6929, 0.4838, 0.6938, 0.483, 0.6934, 0.4834, 0.6924, 0.4835, 0.6809, 0.4841, 0.6805, 0.4843, 0.6814, 0.4838, 0.6818, 0.4835, 0.6809, 0.4838, 0.6818, 0.4834, 0.6823, 0.4829, 0.6813, 0.4835, 0.6809, 0.4829, 0.6813, 0.4824, 0.6803, 0.4831, 0.6798, 0.4835, 0.6809, 0.4831, 0.6798, 0.4839, 0.6796, 0.4841, 0.6805, 0.4902, 0.681, 0.4898, 0.6807, 0.49, 0.6796, 0.4906, 0.6798, 0.4902, 0.681, 0.4906, 0.6798, 0.4912, 0.6802, 0.4907, 0.6814, 0.4902, 0.681, 0.4907, 0.6814, 0.4902, 0.6824, 0.4898, 0.682, 0.4902, 0.681, 0.4898, 0.682, 0.4895, 0.6816, 0.4898, 0.6807, 0.4923, 0.6851, 0.492, 0.6841, 0.493, 0.6834, 0.4933, 0.6847, 0.4923, 0.6851, 0.4933, 0.6847, 0.4934, 0.6862, 0.4924, 0.6864, 0.4923, 0.6851, 0.4924, 0.6864, 0.4914, 0.6865, 0.4913, 0.6855, 0.4923, 0.6851, 0.4913, 0.6855, 0.4912, 0.6847, 0.492, 0.6841, 0.4905, 0.6923, 0.4912, 0.6915, 0.4918, 0.6924, 0.491, 0.6933, 0.4905, 0.6923, 0.491, 0.6933, 0.49, 0.6938, 0.4898, 0.6929, 0.4905, 0.6923, 0.4898, 0.6929, 0.4895, 0.692, 0.4901, 0.6915, 0.4905, 0.6923, 0.4901, 0.6915, 0.4906, 0.6907, 0.4912, 0.6915, 0.4893, 0.6805, 0.4888, 0.6805, 0.4888, 0.6796, 0.4894, 0.6795, 0.4893, 0.6805, 0.4894, 0.6795, 0.49, 0.6796, 0.4898, 0.6807, 0.4893, 0.6805, 0.4898, 0.6807, 0.4895, 0.6816, 0.4891, 0.6814, 0.4893, 0.6805, 0.4891, 0.6814, 0.4887, 0.6812, 0.4888, 0.6805, 0.4918, 0.6832, 0.4914, 0.6825, 0.4922, 0.6815, 0.4926, 0.6823, 0.4918, 0.6832, 0.4926, 0.6823, 0.493, 0.6834, 0.492, 0.6841, 0.4918, 0.6832, 0.492, 0.6841, 0.4912, 0.6847, 0.491, 0.6839, 0.4918, 0.6832, 0.491, 0.6839, 0.4907, 0.6833, 0.4914, 0.6825, 0.4917, 0.6904, 0.4921, 0.6891, 0.4931, 0.6895, 0.4925, 0.6911, 0.4917, 0.6904, 0.4925, 0.6911, 0.4918, 0.6924, 0.4912, 0.6915, 0.4917, 0.6904, 0.4912, 0.6915, 0.4906, 0.6907, 0.4909, 0.6897, 0.4917, 0.6904, 0.4909, 0.6897, 0.4912, 0.6886, 0.4921, 0.6891, 0.4882, 0.6805, 0.4878, 0.6807, 0.4877, 0.6803, 0.4882, 0.6799, 0.4882, 0.6805, 0.4882, 0.6799, 0.4888, 0.6796, 0.4888, 0.6805, 0.4882, 0.6805, 0.4888, 0.6805, 0.4887, 0.6812, 0.4882, 0.6811, 0.4882, 0.6805, 0.4882, 0.6811, 0.4878, 0.6811, 0.4878, 0.6807, 0.4879, 0.6929, 0.4884, 0.6931, 0.4883, 0.6936, 0.4876, 0.693, 0.4879, 0.6929, 0.4876, 0.693, 0.487, 0.6926, 0.4878, 0.6925, 0.4879, 0.6929, 0.4878, 0.6925, 0.4883, 0.6926, 0.4884, 0.6931, 0.4911, 0.6819, 0.4907, 0.6814, 0.4912, 0.6802, 0.4917, 0.6808, 0.4911, 0.6819, 0.4917, 0.6808, 0.4922, 0.6815, 0.4914, 0.6825, 0.4911, 0.6819, 0.4914, 0.6825, 0.4907, 0.6833, 0.4905, 0.6828, 0.4911, 0.6819, 0.4905, 0.6828, 0.4902, 0.6824, 0.4907, 0.6814, 0.4923, 0.6877, 0.4924, 0.6864, 0.4934, 0.6862, 0.4934, 0.6879, 0.4923, 0.6877, 0.4934, 0.6879, 0.4931, 0.6895, 0.4921, 0.6891, 0.4923, 0.6877, 0.4921, 0.6891, 0.4912, 0.6886, 0.4914, 0.6875, 0.4923, 0.6877, 0.4914, 0.6875, 0.4914, 0.6865, 0.4924, 0.6864, 0.4874, 0.6809, 0.4873, 0.6812, 0.4866, 0.6811, 0.4872, 0.6808, 0.4874, 0.6809, 0.4872, 0.6808, 0.4877, 0.6803, 0.4878, 0.6807, 0.4874, 0.6809, 0.4878, 0.6807, 0.4878, 0.6811, 0.4873, 0.6812, 0.489, 0.6931, 0.4898, 0.6929, 0.49, 0.6938, 0.4891, 0.6939, 0.489, 0.6931, 0.4891, 0.6939, 0.4883, 0.6936, 0.4884, 0.6931, 0.489, 0.6931, 0.4884, 0.6931, 0.4883, 0.6926, 0.4889, 0.6924, 0.489, 0.6931, 0.4889, 0.6924, 0.4895, 0.692, 0.4898, 0.6929, 0.4878, 0.6922, 0.4883, 0.6921, 0.4883, 0.6926, 0.4878, 0.6925, 0.4878, 0.6922, 0.4878, 0.6925, 0.487, 0.6926, 0.4877, 0.692, 0.4878, 0.6922, 0.4877, 0.692, 0.4882, 0.6917, 0.4883, 0.6921, 0.4899, 0.6835, 0.4897, 0.6831, 0.4902, 0.6824, 0.4905, 0.6828, 0.4899, 0.6835, 0.4905, 0.6828, 0.4907, 0.6833, 0.4901, 0.684, 0.4899, 0.6835, 0.4901, 0.684, 0.4896, 0.6844, 0.4895, 0.684, 0.4899, 0.6835, 0.4895, 0.684, 0.4893, 0.6836, 0.4897, 0.6831, 0.4906, 0.6874, 0.4906, 0.6866, 0.4914, 0.6865, 0.4914, 0.6875, 0.4906, 0.6874, 0.4914, 0.6875, 0.4912, 0.6886, 0.4905, 0.6883, 0.4906, 0.6874, 0.4905, 0.6883, 0.4899, 0.6881, 0.49, 0.6874, 0.4906, 0.6874, 0.49, 0.6874, 0.49, 0.6866, 0.4906, 0.6866, 0.4874, 0.6815, 0.4873, 0.6817, 0.4866, 0.6811, 0.4873, 0.6812, 0.4874, 0.6815, 0.4873, 0.6812, 0.4878, 0.6811, 0.4878, 0.6815, 0.4874, 0.6815, 0.4878, 0.6815, 0.4877, 0.6819, 0.4873, 0.6817, 0.4888, 0.6918, 0.4892, 0.6914, 0.4895, 0.692, 0.4889, 0.6924, 0.4888, 0.6918, 0.4889, 0.6924, 0.4883, 0.6926, 0.4883, 0.6921, 0.4888, 0.6918, 0.4883, 0.6921, 0.4882, 0.6917, 0.4886, 0.6914, 0.4888, 0.6918, 0.4886, 0.6914, 0.489, 0.6909, 0.4892, 0.6914, 0.4895, 0.6827, 0.4892, 0.6824, 0.4895, 0.6816, 0.4898, 0.682, 0.4895, 0.6827, 0.4898, 0.682, 0.4902, 0.6824, 0.4897, 0.6831, 0.4895, 0.6827, 0.4897, 0.6831, 0.4893, 0.6836, 0.4891, 0.6833, 0.4895, 0.6827, 0.4891, 0.6833, 0.4889, 0.6829, 0.4892, 0.6824, 0.4905, 0.6858, 0.4904, 0.6851, 0.4912, 0.6847, 0.4913, 0.6855, 0.4905, 0.6858, 0.4913, 0.6855, 0.4914, 0.6865, 0.4906, 0.6866, 0.4905, 0.6858, 0.4906, 0.6866, 0.49, 0.6866, 0.4899, 0.686, 0.4905, 0.6858, 0.4899, 0.686, 0.4898, 0.6854, 0.4904, 0.6851, 0.4897, 0.6908, 0.49, 0.6901, 0.4906, 0.6907, 0.4901, 0.6915, 0.4897, 0.6908, 0.4901, 0.6915, 0.4895, 0.692, 0.4892, 0.6914, 0.4897, 0.6908, 0.4892, 0.6914, 0.489, 0.6909, 0.4893, 0.6903, 0.4897, 0.6908, 0.4893, 0.6903, 0.4896, 0.6896, 0.49, 0.6901, 0.4889, 0.6821, 0.4885, 0.6818, 0.4887, 0.6812, 0.4891, 0.6814, 0.4889, 0.6821, 0.4891, 0.6814, 0.4895, 0.6816, 0.4892, 0.6824, 0.4889, 0.6821, 0.4892, 0.6824, 0.4889, 0.6829, 0.4887, 0.6826, 0.4889, 0.6821, 0.4887, 0.6826, 0.4884, 0.6823, 0.4885, 0.6818, 0.4903, 0.6845, 0.4901, 0.684, 0.4907, 0.6833, 0.491, 0.6839, 0.4903, 0.6845, 0.491, 0.6839, 0.4912, 0.6847, 0.4904, 0.6851, 0.4903, 0.6845, 0.4904, 0.6851, 0.4898, 0.6854, 0.4897, 0.6849, 0.4903, 0.6845, 0.4897, 0.6849, 0.4896, 0.6844, 0.4901, 0.684, 0.4903, 0.6892, 0.4905, 0.6883, 0.4912, 0.6886, 0.4909, 0.6897, 0.4903, 0.6892, 0.4909, 0.6897, 0.4906, 0.6907, 0.49, 0.6901, 0.4903, 0.6892, 0.49, 0.6901, 0.4896, 0.6896, 0.4898, 0.6889, 0.4903, 0.6892, 0.4898, 0.6889, 0.4899, 0.6881, 0.4905, 0.6883, 0.4882, 0.6816, 0.4878, 0.6815, 0.4878, 0.6811, 0.4882, 0.6811, 0.4882, 0.6816, 0.4882, 0.6811, 0.4887, 0.6812, 0.4885, 0.6818, 0.4882, 0.6816, 0.4885, 0.6818, 0.4884, 0.6823, 0.488, 0.6821, 0.4882, 0.6816, 0.488, 0.6821, 0.4877, 0.6819, 0.4878, 0.6815, 0.4884, 0.6831, 0.4882, 0.6827, 0.4884, 0.6823, 0.4887, 0.6826, 0.4884, 0.6831, 0.4887, 0.6826, 0.4889, 0.6829, 0.4886, 0.6834, 0.4884, 0.6831, 0.4886, 0.6834, 0.4883, 0.6837, 0.4882, 0.6834, 0.4884, 0.6831, 0.4882, 0.6834, 0.488, 0.6831, 0.4882, 0.6827, 0.4892, 0.6852, 0.4891, 0.6848, 0.4896, 0.6844, 0.4897, 0.6849, 0.4892, 0.6852, 0.4897, 0.6849, 0.4898, 0.6854, 0.4893, 0.6856, 0.4892, 0.6852, 0.4893, 0.6856, 0.4889, 0.6858, 0.4888, 0.6854, 0.4892, 0.6852, 0.4888, 0.6854, 0.4887, 0.685, 0.4891, 0.6848, 0.4893, 0.6887, 0.4894, 0.688, 0.4899, 0.6881, 0.4898, 0.6889, 0.4893, 0.6887, 0.4898, 0.6889, 0.4896, 0.6896, 0.4891, 0.6893, 0.4893, 0.6887, 0.4891, 0.6893, 0.4888, 0.6891, 0.4889, 0.6885, 0.4893, 0.6887, 0.4889, 0.6885, 0.4889, 0.6879, 0.4894, 0.688, 0.4879, 0.6824, 0.4876, 0.6822, 0.4877, 0.6819, 0.488, 0.6821, 0.4879, 0.6824, 0.488, 0.6821, 0.4884, 0.6823, 0.4882, 0.6827, 0.4879, 0.6824, 0.4882, 0.6827, 0.488, 0.6831, 0.4878, 0.6827, 0.4879, 0.6824, 0.4878, 0.6827, 0.4875, 0.6824, 0.4876, 0.6822, 0.4877, 0.6917, 0.4881, 0.6914, 0.4882, 0.6917, 0.4877, 0.692, 0.4877, 0.6917, 0.4877, 0.692, 0.487, 0.6926, 0.4875, 0.6917, 0.4877, 0.6917, 0.4875, 0.6917, 0.4879, 0.6912, 0.4881, 0.6914, 0.489, 0.6844, 0.4889, 0.6841, 0.4893, 0.6836, 0.4895, 0.684, 0.489, 0.6844, 0.4895, 0.684, 0.4896, 0.6844, 0.4891, 0.6848, 0.489, 0.6844, 0.4891, 0.6848, 0.4887, 0.685, 0.4887, 0.6847, 0.489, 0.6844, 0.4887, 0.6847, 0.4886, 0.6844, 0.4889, 0.6841, 0.4894, 0.6873, 0.4894, 0.6867, 0.49, 0.6866, 0.49, 0.6874, 0.4894, 0.6873, 0.49, 0.6874, 0.4899, 0.6881, 0.4894, 0.688, 0.4894, 0.6873, 0.4894, 0.688, 0.4889, 0.6879, 0.489, 0.6873, 0.4894, 0.6873, 0.489, 0.6873, 0.489, 0.6868, 0.4894, 0.6867, 0.4873, 0.6819, 0.4872, 0.682, 0.4866, 0.6811, 0.4873, 0.6817, 0.4873, 0.6819, 0.4873, 0.6817, 0.4877, 0.6819, 0.4876, 0.6822, 0.4873, 0.6819, 0.4876, 0.6822, 0.4875, 0.6824, 0.4872, 0.682, 0.4884, 0.691, 0.4887, 0.6905, 0.489, 0.6909, 0.4886, 0.6914, 0.4884, 0.691, 0.4886, 0.6914, 0.4882, 0.6917, 0.4881, 0.6914, 0.4884, 0.691, 0.4881, 0.6914, 0.4879, 0.6912, 0.4882, 0.6907, 0.4884, 0.691, 0.4882, 0.6907, 0.4884, 0.6902, 0.4887, 0.6905, 0.4888, 0.6837, 0.4886, 0.6834, 0.4889, 0.6829, 0.4891, 0.6833, 0.4888, 0.6837, 0.4891, 0.6833, 0.4893, 0.6836, 0.4889, 0.6841, 0.4888, 0.6837, 0.4889, 0.6841, 0.4886, 0.6844, 0.4885, 0.6841, 0.4888, 0.6837, 0.4885, 0.6841, 0.4883, 0.6837, 0.4886, 0.6834, 0.4894, 0.6861, 0.4893, 0.6856, 0.4898, 0.6854, 0.4899, 0.686, 0.4894, 0.6861, 0.4899, 0.686, 0.49, 0.6866, 0.4894, 0.6867, 0.4894, 0.6861, 0.4894, 0.6867, 0.489, 0.6868, 0.4889, 0.6863, 0.4894, 0.6861, 0.4889, 0.6863, 0.4889, 0.6858, 0.4893, 0.6856, 0.4889, 0.6899, 0.4891, 0.6893, 0.4896, 0.6896, 0.4893, 0.6903, 0.4889, 0.6899, 0.4893, 0.6903, 0.489, 0.6909, 0.4887, 0.6905, 0.4889, 0.6899, 0.4887, 0.6905, 0.4884, 0.6902, 0.4886, 0.6897, 0.4889, 0.6899, 0.4886, 0.6897, 0.4888, 0.6891, 0.4891, 0.6893, 0.488, 0.6905, 0.4882, 0.69, 0.4884, 0.6902, 0.4882, 0.6907, 0.488, 0.6905, 0.4882, 0.6907, 0.4879, 0.6912, 0.4878, 0.691, 0.488, 0.6905, 0.4878, 0.691, 0.4876, 0.6909, 0.4878, 0.6903, 0.488, 0.6905, 0.4878, 0.6903, 0.4879, 0.6898, 0.4882, 0.69, 0.4881, 0.6843, 0.488, 0.684, 0.4883, 0.6837, 0.4885, 0.6841, 0.4881, 0.6843, 0.4885, 0.6841, 0.4886, 0.6844, 0.4882, 0.6846, 0.4881, 0.6843, 0.4882, 0.6846, 0.4879, 0.6848, 0.4878, 0.6845, 0.4881, 0.6843, 0.4878, 0.6845, 0.4878, 0.6842, 0.488, 0.684, 0.4885, 0.6863, 0.4885, 0.6859, 0.4889, 0.6858, 0.4889, 0.6863, 0.4885, 0.6863, 0.4889, 0.6863, 0.489, 0.6868, 0.4885, 0.6868, 0.4885, 0.6863, 0.4885, 0.6868, 0.4882, 0.6868, 0.4881, 0.6864, 0.4885, 0.6863, 0.4881, 0.6864, 0.4881, 0.686, 0.4885, 0.6859, 0.4883, 0.6895, 0.4884, 0.6889, 0.4888, 0.6891, 0.4886, 0.6897, 0.4883, 0.6895, 0.4886, 0.6897, 0.4884, 0.6902, 0.4882, 0.69, 0.4883, 0.6895, 0.4882, 0.69, 0.4879, 0.6898, 0.488, 0.6893, 0.4883, 0.6895, 0.488, 0.6893, 0.4881, 0.6888, 0.4884, 0.6889, 0.4879, 0.6837, 0.4878, 0.6833, 0.488, 0.6831, 0.4882, 0.6834, 0.4879, 0.6837, 0.4882, 0.6834, 0.4883, 0.6837, 0.488, 0.684, 0.4879, 0.6837, 0.488, 0.684, 0.4878, 0.6842, 0.4877, 0.6839, 0.4879, 0.6837, 0.4877, 0.6839, 0.4876, 0.6836, 0.4878, 0.6833, 0.4884, 0.6856, 0.4884, 0.6852, 0.4887, 0.685, 0.4888, 0.6854, 0.4884, 0.6856, 0.4888, 0.6854, 0.4889, 0.6858, 0.4885, 0.6859, 0.4884, 0.6856, 0.4885, 0.6859, 0.4881, 0.686, 0.4881, 0.6857, 0.4884, 0.6856, 0.4881, 0.6857, 0.488, 0.6854, 0.4884, 0.6852, 0.4885, 0.6884, 0.4885, 0.6878, 0.4889, 0.6879, 0.4889, 0.6885, 0.4885, 0.6884, 0.4889, 0.6885, 0.4888, 0.6891, 0.4884, 0.6889, 0.4885, 0.6884, 0.4884, 0.6889, 0.4881, 0.6888, 0.4881, 0.6883, 0.4885, 0.6884, 0.4881, 0.6883, 0.4882, 0.6878, 0.4885, 0.6878, 0.4876, 0.683, 0.4874, 0.6826, 0.4875, 0.6824, 0.4878, 0.6827, 0.4876, 0.683, 0.4878, 0.6827, 0.488, 0.6831, 0.4878, 0.6833, 0.4876, 0.683, 0.4878, 0.6833, 0.4876, 0.6836, 0.4874, 0.6832, 0.4876, 0.683, 0.4874, 0.6832, 0.4872, 0.6827, 0.4874, 0.6826, 0.4875, 0.6914, 0.4878, 0.691, 0.4879, 0.6912, 0.4875, 0.6917, 0.4875, 0.6914, 0.4875, 0.6917, 0.487, 0.6926, 0.4874, 0.6914, 0.4875, 0.6914, 0.4874, 0.6914, 0.4876, 0.6909, 0.4878, 0.691, 0.4883, 0.6849, 0.4882, 0.6846, 0.4886, 0.6844, 0.4887, 0.6847, 0.4883, 0.6849, 0.4887, 0.6847, 0.4887, 0.685, 0.4884, 0.6852, 0.4883, 0.6849, 0.4884, 0.6852, 0.488, 0.6854, 0.488, 0.6851, 0.4883, 0.6849, 0.488, 0.6851, 0.4879, 0.6848, 0.4882, 0.6846, 0.4885, 0.6873, 0.4885, 0.6868, 0.489, 0.6868, 0.489, 0.6873, 0.4885, 0.6873, 0.489, 0.6873, 0.4889, 0.6879, 0.4885, 0.6878, 0.4885, 0.6873, 0.4885, 0.6878, 0.4882, 0.6878, 0.4882, 0.6873, 0.4885, 0.6873, 0.4882, 0.6873, 0.4882, 0.6868, 0.4885, 0.6868, 0.4871, 0.6822, 0.487, 0.6822, 0.4866, 0.6811, 0.4872, 0.682, 0.4871, 0.6822, 0.4872, 0.682, 0.4875, 0.6824, 0.4874, 0.6826, 0.4871, 0.6822, 0.4874, 0.6826, 0.4872, 0.6827, 0.487, 0.6822, 0.4872, 0.6833, 0.4871, 0.6829, 0.4872, 0.6827, 0.4874, 0.6832, 0.4872, 0.6833, 0.4874, 0.6832, 0.4876, 0.6836, 0.4873, 0.6837, 0.4872, 0.6833, 0.4873, 0.6837, 0.4871, 0.6838, 0.487, 0.6834, 0.4872, 0.6833, 0.487, 0.6834, 0.4869, 0.6829, 0.4871, 0.6829, 0.4873, 0.6912, 0.4875, 0.6907, 0.4876, 0.6909, 0.4874, 0.6914, 0.4873, 0.6912, 0.4874, 0.6914, 0.487, 0.6926, 0.4872, 0.6913, 0.4873, 0.6912, 0.4872, 0.6913, 0.4873, 0.6907, 0.4875, 0.6907, 0.4877, 0.6852, 0.4876, 0.685, 0.4879, 0.6848, 0.488, 0.6851, 0.4877, 0.6852, 0.488, 0.6851, 0.488, 0.6854, 0.4877, 0.6855, 0.4877, 0.6852, 0.4877, 0.6855, 0.4874, 0.6856, 0.4874, 0.6853, 0.4877, 0.6852, 0.4874, 0.6853, 0.4873, 0.6851, 0.4876, 0.685, 0.4878, 0.6873, 0.4878, 0.6869, 0.4882, 0.6868, 0.4882, 0.6873, 0.4878, 0.6873, 0.4882, 0.6873, 0.4882, 0.6878, 0.4878, 0.6878, 0.4878, 0.6873, 0.4878, 0.6878, 0.4875, 0.6878, 0.4875, 0.6873, 0.4878, 0.6873, 0.4875, 0.6873, 0.4875, 0.6869, 0.4878, 0.6869, 0.487, 0.6824, 0.4868, 0.6824, 0.4866, 0.6811, 0.487, 0.6822, 0.487, 0.6824, 0.487, 0.6822, 0.4872, 0.6827, 0.4871, 0.6829, 0.487, 0.6824, 0.4871, 0.6829, 0.4869, 0.6829, 0.4868, 0.6824, 0.4876, 0.6902, 0.4877, 0.6897, 0.4879, 0.6898, 0.4878, 0.6903, 0.4876, 0.6902, 0.4878, 0.6903, 0.4876, 0.6909, 0.4875, 0.6907, 0.4876, 0.6902, 0.4875, 0.6907, 0.4873, 0.6907, 0.4874, 0.6901, 0.4876, 0.6902, 0.4874, 0.6901, 0.4874, 0.6896, 0.4877, 0.6897, 0.4876, 0.6847, 0.4875, 0.6844, 0.4878, 0.6842, 0.4878, 0.6845, 0.4876, 0.6847, 0.4878, 0.6845, 0.4879, 0.6848, 0.4876, 0.685, 0.4876, 0.6847, 0.4876, 0.685, 0.4873, 0.6851, 0.4873, 0.6848, 0.4876, 0.6847, 0.4873, 0.6848, 0.4872, 0.6845, 0.4875, 0.6844, 0.4878, 0.6865, 0.4878, 0.6861, 0.4881, 0.686, 0.4881, 0.6864, 0.4878, 0.6865, 0.4881, 0.6864, 0.4882, 0.6868, 0.4878, 0.6869, 0.4878, 0.6865, 0.4878, 0.6869, 0.4875, 0.6869, 0.4875, 0.6865, 0.4878, 0.6865, 0.4875, 0.6865, 0.4874, 0.6862, 0.4878, 0.6861, 0.4877, 0.6892, 0.4878, 0.6887, 0.4881, 0.6888, 0.488, 0.6893, 0.4877, 0.6892, 0.488, 0.6893, 0.4879, 0.6898, 0.4877, 0.6897, 0.4877, 0.6892, 0.4877, 0.6897, 0.4874, 0.6896, 0.4875, 0.6892, 0.4877, 0.6892, 0.4875, 0.6892, 0.4875, 0.6887, 0.4878, 0.6887, 0.4874, 0.6841, 0.4873, 0.6837, 0.4876, 0.6836, 0.4877, 0.6839, 0.4874, 0.6841, 0.4877, 0.6839, 0.4878, 0.6842, 0.4875, 0.6844, 0.4874, 0.6841, 0.4875, 0.6844, 0.4872, 0.6845, 0.4872, 0.6842, 0.4874, 0.6841, 0.4872, 0.6842, 0.4871, 0.6838, 0.4873, 0.6837, 0.4877, 0.6858, 0.4877, 0.6855, 0.488, 0.6854, 0.4881, 0.6857, 0.4877, 0.6858, 0.4881, 0.6857, 0.4881, 0.686, 0.4878, 0.6861, 0.4877, 0.6858, 0.4878, 0.6861, 0.4874, 0.6862, 0.4874, 0.6859, 0.4877, 0.6858, 0.4874, 0.6859, 0.4874, 0.6856, 0.4877, 0.6855, 0.4878, 0.6882, 0.4878, 0.6878, 0.4882, 0.6878, 0.4881, 0.6883, 0.4878, 0.6882, 0.4881, 0.6883, 0.4881, 0.6888, 0.4878, 0.6887, 0.4878, 0.6882, 0.4878, 0.6887, 0.4875, 0.6887, 0.4875, 0.6882, 0.4878, 0.6882, 0.4875, 0.6882, 0.4875, 0.6878, 0.4878, 0.6878, 0.4872, 0.6891, 0.4872, 0.6887, 0.4875, 0.6887, 0.4875, 0.6892, 0.4872, 0.6891, 0.4875, 0.6892, 0.4874, 0.6896, 0.4872, 0.6896, 0.4872, 0.6891, 0.4872, 0.6896, 0.487, 0.6896, 0.4869, 0.6892, 0.4872, 0.6891, 0.4869, 0.6892, 0.4869, 0.6887, 0.4872, 0.6887, 0.4869, 0.6843, 0.4869, 0.6839, 0.4871, 0.6838, 0.4872, 0.6842, 0.4869, 0.6843, 0.4872, 0.6842, 0.4872, 0.6845, 0.487, 0.6846, 0.4869, 0.6843, 0.487, 0.6846, 0.4867, 0.6846, 0.4867, 0.6843, 0.4869, 0.6843, 0.4867, 0.6843, 0.4867, 0.6839, 0.4869, 0.6839, 0.4871, 0.686, 0.4871, 0.6857, 0.4874, 0.6856, 0.4874, 0.6859, 0.4871, 0.686, 0.4874, 0.6859, 0.4874, 0.6862, 0.4871, 0.6863, 0.4871, 0.686, 0.4871, 0.6863, 0.4868, 0.6863, 0.4868, 0.686, 0.4871, 0.686, 0.4868, 0.686, 0.4868, 0.6857, 0.4871, 0.6857, 0.4872, 0.6882, 0.4872, 0.6878, 0.4875, 0.6878, 0.4875, 0.6882, 0.4872, 0.6882, 0.4875, 0.6882, 0.4875, 0.6887, 0.4872, 0.6887, 0.4872, 0.6882, 0.4872, 0.6887, 0.4869, 0.6887, 0.4869, 0.6883, 0.4872, 0.6882, 0.4869, 0.6883, 0.4869, 0.6878, 0.4872, 0.6878, 0.4869, 0.6835, 0.4868, 0.683, 0.4869, 0.6829, 0.487, 0.6834, 0.4869, 0.6835, 0.487, 0.6834, 0.4871, 0.6838, 0.4869, 0.6839, 0.4869, 0.6835, 0.4869, 0.6839, 0.4867, 0.6839, 0.4867, 0.6835, 0.4869, 0.6835, 0.4867, 0.6835, 0.4866, 0.683, 0.4868, 0.683, 0.4871, 0.6912, 0.4872, 0.6906, 0.4873, 0.6907, 0.4872, 0.6913, 0.4871, 0.6912, 0.4872, 0.6913, 0.487, 0.6926, 0.487, 0.6913, 0.4871, 0.6912, 0.487, 0.6913, 0.487, 0.6906, 0.4872, 0.6906, 0.4871, 0.6854, 0.487, 0.6851, 0.4873, 0.6851, 0.4874, 0.6853, 0.4871, 0.6854, 0.4874, 0.6853, 0.4874, 0.6856, 0.4871, 0.6857, 0.4871, 0.6854, 0.4871, 0.6857, 0.4868, 0.6857, 0.4868, 0.6855, 0.4871, 0.6854, 0.4868, 0.6855, 0.4868, 0.6852, 0.487, 0.6851, 0.4872, 0.6874, 0.4872, 0.687, 0.4875, 0.6869, 0.4875, 0.6873, 0.4872, 0.6874, 0.4875, 0.6873, 0.4875, 0.6878, 0.4872, 0.6878, 0.4872, 0.6874, 0.4872, 0.6878, 0.4869, 0.6878, 0.4869, 0.6874, 0.4872, 0.6874, 0.4869, 0.6874, 0.4868, 0.687, 0.4872, 0.687, 0.4868, 0.6825, 0.4866, 0.6824, 0.4866, 0.6811, 0.4868, 0.6824, 0.4868, 0.6825, 0.4868, 0.6824, 0.4869, 0.6829, 0.4868, 0.683, 0.4868, 0.6825, 0.4868, 0.683, 0.4866, 0.683, 0.4866, 0.6824, 0.4872, 0.6901, 0.4872, 0.6896, 0.4874, 0.6896, 0.4874, 0.6901, 0.4872, 0.6901, 0.4874, 0.6901, 0.4873, 0.6907, 0.4872, 0.6906, 0.4872, 0.6901, 0.4872, 0.6906, 0.487, 0.6906, 0.487, 0.6901, 0.4872, 0.6901, 0.487, 0.6901, 0.487, 0.6896, 0.4872, 0.6896, 0.487, 0.6849, 0.487, 0.6846, 0.4872, 0.6845, 0.4873, 0.6848, 0.487, 0.6849, 0.4873, 0.6848, 0.4873, 0.6851, 0.487, 0.6851, 0.487, 0.6849, 0.487, 0.6851, 0.4868, 0.6852, 0.4867, 0.6849, 0.487, 0.6849, 0.4867, 0.6849, 0.4867, 0.6846, 0.487, 0.6846, 0.4871, 0.6866, 0.4871, 0.6863, 0.4874, 0.6862, 0.4875, 0.6865, 0.4871, 0.6866, 0.4875, 0.6865, 0.4875, 0.6869, 0.4872, 0.687, 0.4871, 0.6866, 0.4872, 0.687, 0.4868, 0.687, 0.4868, 0.6866, 0.4871, 0.6866, 0.4868, 0.6866, 0.4868, 0.6863, 0.4871, 0.6863, 0.4865, 0.6825, 0.4865, 0.6824, 0.4866, 0.6811, 0.4866, 0.6824, 0.4865, 0.6825, 0.4866, 0.6824, 0.4866, 0.683, 0.4865, 0.6831, 0.4865, 0.6825, 0.4865, 0.6831, 0.4863, 0.683, 0.4865, 0.6824, 0.4868, 0.6901, 0.4867, 0.6897, 0.487, 0.6896, 0.487, 0.6901, 0.4868, 0.6901, 0.487, 0.6901, 0.487, 0.6906, 0.4869, 0.6906, 0.4868, 0.6901, 0.4869, 0.6906, 0.4867, 0.6907, 0.4866, 0.6902, 0.4868, 0.6901, 0.4866, 0.6902, 0.4865, 0.6897, 0.4867, 0.6897, 0.4865, 0.6849, 0.4865, 0.6846, 0.4867, 0.6846, 0.4867, 0.6849, 0.4865, 0.6849, 0.4867, 0.6849, 0.4868, 0.6852, 0.4865, 0.6852, 0.4865, 0.6849, 0.4865, 0.6852, 0.4862, 0.6852, 0.4862, 0.6849, 0.4865, 0.6849, 0.4862, 0.6849, 0.4862, 0.6846, 0.4865, 0.6846, 0.4865, 0.6867, 0.4865, 0.6864, 0.4868, 0.6863, 0.4868, 0.6866, 0.4865, 0.6867, 0.4868, 0.6866, 0.4868, 0.687, 0.4865, 0.687, 0.4865, 0.6867, 0.4865, 0.687, 0.4862, 0.6871, 0.4862, 0.6867, 0.4865, 0.6867, 0.4862, 0.6867, 0.4862, 0.6864, 0.4865, 0.6864, 0.4867, 0.6892, 0.4866, 0.6888, 0.4869, 0.6887, 0.4869, 0.6892, 0.4867, 0.6892, 0.4869, 0.6892, 0.487, 0.6896, 0.4867, 0.6897, 0.4867, 0.6892, 0.4867, 0.6897, 0.4865, 0.6897, 0.4864, 0.6893, 0.4867, 0.6892, 0.4864, 0.6893, 0.4864, 0.6888, 0.4866, 0.6888, 0.4865, 0.6843, 0.4865, 0.6839, 0.4867, 0.6839, 0.4867, 0.6843, 0.4865, 0.6843, 0.4867, 0.6843, 0.4867, 0.6846, 0.4865, 0.6846, 0.4865, 0.6843, 0.4865, 0.6846, 0.4862, 0.6846, 0.4862, 0.6843, 0.4865, 0.6843, 0.4862, 0.6843, 0.4862, 0.6839, 0.4865, 0.6839, 0.4865, 0.686, 0.4865, 0.6858, 0.4868, 0.6857, 0.4868, 0.686, 0.4865, 0.686, 0.4868, 0.686, 0.4868, 0.6863, 0.4865, 0.6864, 0.4865, 0.686, 0.4865, 0.6864, 0.4862, 0.6864, 0.4862, 0.6861, 0.4865, 0.686, 0.4862, 0.6861, 0.4862, 0.6858, 0.4865, 0.6858, 0.4866, 0.6883, 0.4866, 0.6879, 0.4869, 0.6878, 0.4869, 0.6883, 0.4866, 0.6883, 0.4869, 0.6883, 0.4869, 0.6887, 0.4866, 0.6888, 0.4866, 0.6883, 0.4866, 0.6888, 0.4864, 0.6888, 0.4863, 0.6884, 0.4866, 0.6883, 0.4863, 0.6884, 0.4863, 0.6879, 0.4866, 0.6879, 0.4865, 0.6835, 0.4865, 0.6831, 0.4866, 0.683, 0.4867, 0.6835, 0.4865, 0.6835, 0.4867, 0.6835, 0.4867, 0.6839, 0.4865, 0.6839, 0.4865, 0.6835, 0.4865, 0.6839, 0.4862, 0.6839, 0.4863, 0.6835, 0.4865, 0.6835, 0.4863, 0.6835, 0.4863, 0.683, 0.4865, 0.6831, 0.4869, 0.6912, 0.4869, 0.6906, 0.487, 0.6906, 0.487, 0.6913, 0.4869, 0.6912, 0.487, 0.6913, 0.487, 0.6926, 0.4868, 0.6913, 0.4869, 0.6912, 0.4868, 0.6913, 0.4867, 0.6907, 0.4869, 0.6906, 0.4865, 0.6855, 0.4865, 0.6852, 0.4868, 0.6852, 0.4868, 0.6855, 0.4865, 0.6855, 0.4868, 0.6855, 0.4868, 0.6857, 0.4865, 0.6858, 0.4865, 0.6855, 0.4865, 0.6858, 0.4862, 0.6858, 0.4862, 0.6855, 0.4865, 0.6855, 0.4862, 0.6855, 0.4862, 0.6852, 0.4865, 0.6852, 0.4865, 0.6874, 0.4865, 0.687, 0.4868, 0.687, 0.4869, 0.6874, 0.4865, 0.6874, 0.4869, 0.6874, 0.4869, 0.6878, 0.4866, 0.6879, 0.4865, 0.6874, 0.4866, 0.6879, 0.4863, 0.6879, 0.4862, 0.6875, 0.4865, 0.6874, 0.4862, 0.6875, 0.4862, 0.6871, 0.4865, 0.687, 0.486, 0.6885, 0.486, 0.688, 0.4863, 0.6879, 0.4863, 0.6884, 0.486, 0.6885, 0.4863, 0.6884, 0.4864, 0.6888, 0.4861, 0.6889, 0.486, 0.6885, 0.4861, 0.6889, 0.4858, 0.6891, 0.4857, 0.6886, 0.486, 0.6885, 0.4857, 0.6886, 0.4856, 0.6881, 0.486, 0.688, 0.4861, 0.6834, 0.4862, 0.6829, 0.4863, 0.683, 0.4863, 0.6835, 0.4861, 0.6834, 0.4863, 0.6835, 0.4862, 0.6839, 0.486, 0.6838, 0.4861, 0.6834, 0.486, 0.6838, 0.4858, 0.6837, 0.4859, 0.6833, 0.4861, 0.6834, 0.4859, 0.6833, 0.486, 0.6828, 0.4862, 0.6829, 0.4867, 0.6913, 0.4866, 0.6908, 0.4867, 0.6907, 0.4868, 0.6913, 0.4867, 0.6913, 0.4868, 0.6913, 0.487, 0.6926, 0.4867, 0.6915, 0.4867, 0.6913, 0.4867, 0.6915, 0.4864, 0.6909, 0.4866, 0.6908, 0.4859, 0.6855, 0.4859, 0.6852, 0.4862, 0.6852, 0.4862, 0.6855, 0.4859, 0.6855, 0.4862, 0.6855, 0.4862, 0.6858, 0.4858, 0.6858, 0.4859, 0.6855, 0.4858, 0.6858, 0.4855, 0.6857, 0.4855, 0.6854, 0.4859, 0.6855, 0.4855, 0.6854, 0.4855, 0.6851, 0.4859, 0.6852, 0.4859, 0.6876, 0.4859, 0.6872, 0.4862, 0.6871, 0.4862, 0.6875, 0.4859, 0.6876, 0.4862, 0.6875, 0.4863, 0.6879, 0.486, 0.688, 0.4859, 0.6876, 0.486, 0.688, 0.4856, 0.6881, 0.4856, 0.6877, 0.4859, 0.6876, 0.4856, 0.6877, 0.4855, 0.6872, 0.4859, 0.6872, 0.4863, 0.6825, 0.4863, 0.6823, 0.4866, 0.6811, 0.4865, 0.6824, 0.4863, 0.6825, 0.4865, 0.6824, 0.4863, 0.683, 0.4862, 0.6829, 0.4863, 0.6825, 0.4862, 0.6829, 0.486, 0.6828, 0.4863, 0.6823, 0.4864, 0.6903, 0.4863, 0.6898, 0.4865, 0.6897, 0.4866, 0.6902, 0.4864, 0.6903, 0.4866, 0.6902, 0.4867, 0.6907, 0.4866, 0.6908, 0.4864, 0.6903, 0.4866, 0.6908, 0.4864, 0.6909, 0.4862, 0.6905, 0.4864, 0.6903, 0.4862, 0.6905, 0.4861, 0.69, 0.4863, 0.6898, 0.4859, 0.6849, 0.4859, 0.6846, 0.4862, 0.6846, 0.4862, 0.6849, 0.4859, 0.6849, 0.4862, 0.6849, 0.4862, 0.6852, 0.4859, 0.6852, 0.4859, 0.6849, 0.4859, 0.6852, 0.4855, 0.6851, 0.4856, 0.6848, 0.4859, 0.6849, 0.4856, 0.6848, 0.4856, 0.6845, 0.4859, 0.6846, 0.4859, 0.6868, 0.4858, 0.6864, 0.4862, 0.6864, 0.4862, 0.6867, 0.4859, 0.6868, 0.4862, 0.6867, 0.4862, 0.6871, 0.4859, 0.6872, 0.4859, 0.6868, 0.4859, 0.6872, 0.4855, 0.6872, 0.4855, 0.6868, 0.4859, 0.6868, 0.4855, 0.6868, 0.4855, 0.6864, 0.4858, 0.6864, 0.4862, 0.6894, 0.4861, 0.6889, 0.4864, 0.6888, 0.4864, 0.6893, 0.4862, 0.6894, 0.4864, 0.6893, 0.4865, 0.6897, 0.4863, 0.6898, 0.4862, 0.6894, 0.4863, 0.6898, 0.4861, 0.69, 0.4859, 0.6896, 0.4862, 0.6894, 0.4859, 0.6896, 0.4858, 0.6891, 0.4861, 0.6889, 0.486, 0.6842, 0.486, 0.6838, 0.4862, 0.6839, 0.4862, 0.6843, 0.486, 0.6842, 0.4862, 0.6843, 0.4862, 0.6846, 0.4859, 0.6846, 0.486, 0.6842, 0.4859, 0.6846, 0.4856, 0.6845, 0.4857, 0.6841, 0.486, 0.6842, 0.4857, 0.6841, 0.4858, 0.6837, 0.486, 0.6838, 0.4858, 0.6861, 0.4858, 0.6858, 0.4862, 0.6858, 0.4862, 0.6861, 0.4858, 0.6861, 0.4862, 0.6861, 0.4862, 0.6864, 0.4858, 0.6864, 0.4858, 0.6861, 0.4858, 0.6864, 0.4855, 0.6864, 0.4855, 0.6861, 0.4858, 0.6861, 0.4855, 0.6861, 0.4855, 0.6857, 0.4858, 0.6858, 0.4857, 0.6898, 0.4855, 0.6893, 0.4858, 0.6891, 0.4859, 0.6896, 0.4857, 0.6898, 0.4859, 0.6896, 0.4861, 0.69, 0.4858, 0.6902, 0.4857, 0.6898, 0.4858, 0.6902, 0.4856, 0.6905, 0.4854, 0.69, 0.4857, 0.6898, 0.4854, 0.69, 0.4852, 0.6895, 0.4855, 0.6893, 0.4854, 0.684, 0.4855, 0.6836, 0.4858, 0.6837, 0.4857, 0.6841, 0.4854, 0.684, 0.4857, 0.6841, 0.4856, 0.6845, 0.4853, 0.6843, 0.4854, 0.684, 0.4853, 0.6843, 0.485, 0.6841, 0.4851, 0.6837, 0.4854, 0.684, 0.4851, 0.6837, 0.4853, 0.6833, 0.4855, 0.6836, 0.4851, 0.6861, 0.4851, 0.6857, 0.4855, 0.6857, 0.4855, 0.6861, 0.4851, 0.6861, 0.4855, 0.6861, 0.4855, 0.6864, 0.4851, 0.6864, 0.4851, 0.6861, 0.4851, 0.6864, 0.4847, 0.6864, 0.4847, 0.686, 0.4851, 0.6861, 0.4847, 0.686, 0.4847, 0.6856, 0.4851, 0.6857, 0.4854, 0.6888, 0.4853, 0.6883, 0.4856, 0.6881, 0.4857, 0.6886, 0.4854, 0.6888, 0.4857, 0.6886, 0.4858, 0.6891, 0.4855, 0.6893, 0.4854, 0.6888, 0.4855, 0.6893, 0.4852, 0.6895, 0.485, 0.689, 0.4854, 0.6888, 0.485, 0.689, 0.4849, 0.6885, 0.4853, 0.6883, 0.4857, 0.6831, 0.4859, 0.6827, 0.486, 0.6828, 0.4859, 0.6833, 0.4857, 0.6831, 0.4859, 0.6833, 0.4858, 0.6837, 0.4855, 0.6836, 0.4857, 0.6831, 0.4855, 0.6836, 0.4853, 0.6833, 0.4855, 0.6829, 0.4857, 0.6831, 0.4855, 0.6829, 0.4858, 0.6825, 0.4859, 0.6827, 0.4865, 0.6915, 0.4863, 0.6911, 0.4864, 0.6909, 0.4867, 0.6915, 0.4865, 0.6915, 0.4867, 0.6915, 0.487, 0.6926, 0.4865, 0.6917, 0.4865, 0.6915, 0.4865, 0.6917, 0.4862, 0.6913, 0.4863, 0.6911, 0.4852, 0.6854, 0.4852, 0.685, 0.4855, 0.6851, 0.4855, 0.6854, 0.4852, 0.6854, 0.4855, 0.6854, 0.4855, 0.6857, 0.4851, 0.6857, 0.4852, 0.6854, 0.4851, 0.6857, 0.4847, 0.6856, 0.4848, 0.6853, 0.4852, 0.6854, 0.4848, 0.6853, 0.4848, 0.6849, 0.4852, 0.685, 0.4852, 0.6878, 0.4852, 0.6873, 0.4855, 0.6872, 0.4856, 0.6877, 0.4852, 0.6878, 0.4856, 0.6877, 0.4856, 0.6881, 0.4853, 0.6883, 0.4852, 0.6878, 0.4853, 0.6883, 0.4849, 0.6885, 0.4848, 0.6879, 0.4852, 0.6878, 0.4848, 0.6879, 0.4847, 0.6874, 0.4852, 0.6873, 0.4861, 0.6823, 0.4861, 0.682, 0.4866, 0.6811, 0.4863, 0.6823, 0.4861, 0.6823, 0.4863, 0.6823, 0.486, 0.6828, 0.4859, 0.6827, 0.4861, 0.6823, 0.4859, 0.6827, 0.4858, 0.6825, 0.4861, 0.682, 0.486, 0.6906, 0.4858, 0.6902, 0.4861, 0.69, 0.4862, 0.6905, 0.486, 0.6906, 0.4862, 0.6905, 0.4864, 0.6909, 0.4863, 0.6911, 0.486, 0.6906, 0.4863, 0.6911, 0.4862, 0.6913, 0.4859, 0.6909, 0.486, 0.6906, 0.4859, 0.6909, 0.4856, 0.6905, 0.4858, 0.6902, 0.4853, 0.6847, 0.4853, 0.6843, 0.4856, 0.6845, 0.4856, 0.6848, 0.4853, 0.6847, 0.4856, 0.6848, 0.4855, 0.6851, 0.4852, 0.685, 0.4853, 0.6847, 0.4852, 0.685, 0.4848, 0.6849, 0.4849, 0.6845, 0.4853, 0.6847, 0.4849, 0.6845, 0.485, 0.6841, 0.4853, 0.6843, 0.4851, 0.6868, 0.4851, 0.6864, 0.4855, 0.6864, 0.4855, 0.6868, 0.4851, 0.6868, 0.4855, 0.6868, 0.4855, 0.6872, 0.4852, 0.6873, 0.4851, 0.6868, 0.4852, 0.6873, 0.4847, 0.6874, 0.4847, 0.6869, 0.4851, 0.6868, 0.4847, 0.6869, 0.4847, 0.6864, 0.4851, 0.6864])
me_sphere.materials.append(mat_egg_mat)
me_sphere.use_remesh_preserve_volume = False
me_sphere.use_remesh_preserve_attributes = False
me_sphere.use_mirror_vertex_groups = False
me_sphere.update()

# ---- objects
ob_egg = bpy.data.objects.new('Egg', me_sphere)

# ---- transforms, parenting, visibility, modifiers, constraints
ob_egg.location = (0.0, 0.0, 0.0)
ob_egg.rotation_euler = (1.571, 0.0, 0.0)
ob_egg.lineart.crease_threshold = 0.0

# ---- collection membership
col_collection_1.objects.link(ob_egg)

# ---- scene / render settings (as saved in the file)
scene.frame_start = 1; scene.frame_end = 250; scene.frame_set(1)
scene.render.engine = 'CYCLES'
scene.render.resolution_percentage = 50
scene.render.dither_intensity = 0.0
scene.cycles.use_denoising = False
scene.cycles.samples = 128
scene.cycles.sampling_pattern = 'TABULATED_SOBOL'
scene.cycles.use_adaptive_sampling = False
scene.cycles.use_light_tree = False
scene.cycles.blur_glossy = 0.0
scene.cycles.sample_clamp_indirect = 0.0
scene.view_settings.view_transform = 'Standard'
bpy.context.view_layer.update()

# ---- added for rendering (the .blend has no active camera and no usable light): camera, sun
cam_auto = bpy.data.cameras.new('AutoCamera')
cam_auto.lens = 50.0
cam_auto.sensor_width = 36.0
cam_auto.clip_end = 1000.0
ob_auto_camera = bpy.data.objects.new('AutoCamera', cam_auto)
scene.collection.objects.link(ob_auto_camera)
ob_auto_camera.location = (3.47532, -4.17039, 2.85752)
ob_auto_camera.rotation_euler = (1.09748, -7.21219e-08, 0.694738)
scene.camera = ob_auto_camera
light_auto_sun = bpy.data.lights.new('AutoSun', 'SUN')
light_auto_sun.energy = 3.0
light_auto_sun.angle = 0.0523599
ob_auto_sun = bpy.data.objects.new('AutoSun', light_auto_sun)
scene.collection.objects.link(ob_auto_sun)
ob_auto_sun.rotation_euler = (0.872665, 0.174533, 0.523599)
bpy.context.view_layer.update()

